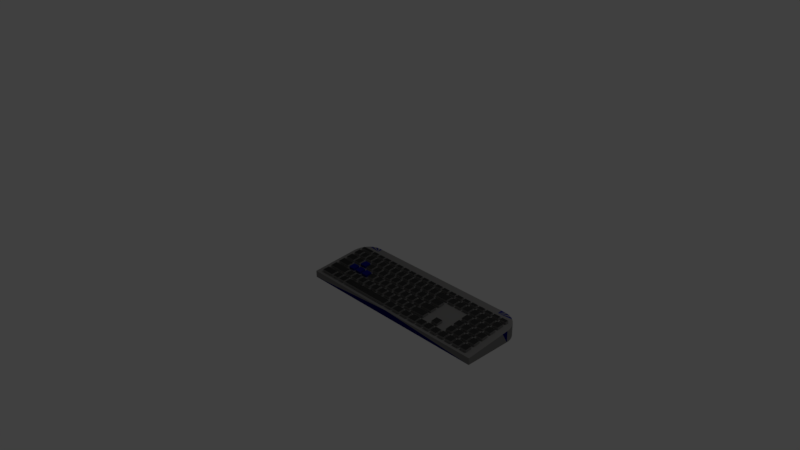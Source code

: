 # Source: keyboard.blend  (saved by Blender 2.79.0; exported with 4.5.12 LTS)
import bpy
from mathutils import Matrix  # noqa: F401  (used for matrix-valued properties, if any)

bpy.ops.wm.read_factory_settings(use_empty=True)
scene = bpy.context.scene
scene.name = 'Scene'

# ---- collections
col_collection_1 = bpy.data.collections.new('Collection 1'); scene.collection.children.link(col_collection_1)

# ---- materials (node trees are filled in below, after node groups)
mat_material_001 = bpy.data.materials.new('Material.001')
mat_material_001.alpha_threshold = 0.0
mat_material_001.use_transparent_shadow = False
mat_material_001.diffuse_color = (0.196, 0.1925, 0.1897, 1.0)
mat_material_001.specular_color = (0.0, 0.0, 0.0)
mat_material_001.roughness = 3.0
mat_material_001.specular_intensity = 0.0
mat_keys = bpy.data.materials.new('keys')
mat_keys.alpha_threshold = 0.0
mat_keys.use_transparent_shadow = False
mat_keys.diffuse_color = (0.03106, 0.03106, 0.03106, 1.0)
mat_keys.specular_color = (0.168, 0.168, 0.168)
mat_keys.roughness = 0.5
mat_material_002 = bpy.data.materials.new('Material.002')
mat_material_002.alpha_threshold = 0.0
mat_material_002.use_transparent_shadow = False
mat_material_002.diffuse_color = (0.005045, 0.007582, 0.16, 1.0)
mat_material_002.roughness = 0.5
mat_material_003 = bpy.data.materials.new('Material.003')
mat_material_003.alpha_threshold = 0.0
mat_material_003.use_transparent_shadow = False
mat_material_003.diffuse_color = (0.001164, 0.00181, 0.1193, 1.0)
mat_material_003.specular_color = (0.0, 0.0, 0.0)
mat_material_003.roughness = 0.5

# ---- material node trees

# ---- world
world_world = bpy.data.worlds.new('World'); scene.world = world_world
world_world.color = (0.05088, 0.05088, 0.05088)
world_world.use_sun_shadow = False
world_world.sun_shadow_jitter_overblur = 0.0
world_world.cycles.sampling_method = 'MANUAL'

# ---- cameras
cam_camera = bpy.data.cameras.new('Camera')
cam_camera.clip_end = 100.0
cam_camera.lens = 35.0
cam_camera.sensor_width = 32.0
cam_camera.sensor_height = 18.0
cam_camera.ortho_scale = 7.314
cam_camera.dof.focus_distance = 0.0
cam_camera.dof.aperture_fstop = 128.0

# ---- lights
light_lamp = bpy.data.lights.new('Lamp', 'POINT')
light_lamp.transmission_factor = 0.0
light_lamp.cutoff_distance = 30.0
light_lamp.energy = 100.0
light_lamp.shadow_buffer_clip_start = 1.001
light_lamp.shadow_soft_size = 0.1
light_lamp.shadow_maximum_resolution = 0.006
light_lamp.use_absolute_resolution = True

# ---- meshes
me_keyboard = bpy.data.meshes.new('keyboard')
me_keyboard.from_pydata([(180.3, 19.71, 110.5), (180.3, 18.45, 123.1), (195.6, 19.71, 110.5), (195.6, 18.45, 123.1), (180.3, 13.39, 122.6), (188.6, 13.39, 122.6), (195.6, 13.39, 122.6), (180.3, 14.66, 110.0), (188.6, 14.66, 110.0), (195.6, 14.66, 110.0), (199.4, 19.71, 110.5), (199.4, 18.45, 123.1), (214.6, 19.71, 110.5), (214.6, 18.45, 123.1), (214.6, 13.39, 122.6), (199.4, 13.39, 122.6), (199.4, 14.66, 110.0), (214.6, 14.66, 110.0), (252.7, 20.35, 53.09), (252.7, 19.08, 65.72), (271.1, 18.77, 68.88), (302.3, 14.66, 110.0), (302.3, 13.39, 122.6), (304.2, 12.7, 129.5), (351.8, 17.19, 84.68), (339.1, 17.19, 84.68), (337.2, 16.87, 87.84), (41.91, 20.98, 46.77), (40.01, 20.98, 46.77), (40.01, 20.66, 49.93), (74.93, 14.66, 110.0), (84.33, 15.29, 103.6), (73.28, 15.29, 103.6), (118.4, 15.29, 103.6), (105.7, 15.29, 103.6), (101.5, 14.66, 110.0), (188.6, 12.7, 129.5), (215.9, 15.29, 103.6), (215.9, 12.7, 129.5), (207.8, 16.55, 91.0), (215.9, 16.55, 91.0), (215.9, 16.87, 87.84), (207.8, 15.29, 103.6), (203.5, 15.29, 103.6), (190.8, 15.29, 103.6), (188.6, 16.87, 87.84), (190.8, 16.55, 91.0), (203.5, 16.55, 91.0), (173.7, 16.55, 91.0), (186.4, 16.55, 91.0), (186.4, 15.29, 103.6), (176.5, 14.66, 110.0), (152.4, 15.29, 103.6), (138.4, 14.66, 110.0), (139.7, 15.29, 103.6), (138.4, 16.87, 87.84), (139.7, 16.55, 91.0), (152.4, 16.55, 91.0), (169.4, 16.55, 91.0), (156.7, 16.55, 91.0), (156.7, 15.29, 103.6), (173.7, 15.29, 103.6), (169.4, 15.29, 103.6), (176.5, 13.39, 122.6), (122.7, 16.55, 91.0), (135.4, 16.55, 91.0), (101.5, 16.87, 87.84), (105.7, 16.55, 91.0), (118.4, 16.55, 91.0), (135.4, 15.29, 103.6), (122.7, 15.29, 103.6), (88.65, 15.29, 103.6), (88.65, 16.55, 91.0), (84.33, 16.55, 91.0), (74.93, 13.39, 122.6), (101.3, 16.55, 91.0), (101.3, 15.29, 103.6), (138.4, 12.7, 129.5), (138.4, 13.39, 122.6), (101.5, 12.7, 129.5), (101.5, 13.39, 122.6), (73.28, 12.7, 129.5), (233.7, 14.66, 110.0), (220.5, 15.29, 103.6), (218.4, 14.66, 110.0), (218.4, 13.39, 122.6), (233.7, 13.39, 122.6), (269.2, 14.66, 110.0), (269.2, 13.39, 122.6), (271.1, 12.7, 129.5), (256.5, 13.39, 122.6), (237.5, 13.39, 122.6), (252.7, 13.39, 122.6), (252.7, 14.66, 110.0), (252.7, 15.29, 103.6), (237.5, 14.66, 110.0), (224.3, 15.29, 103.6), (220.5, 16.55, 91.0), (224.3, 16.55, 91.0), (271.1, 16.87, 87.84), (252.7, 16.55, 91.0), (71.37, 12.7, 129.5), (73.28, 16.55, 91.0), (73.28, 16.87, 87.84), (71.63, 16.55, 91.0), (71.37, 16.87, 87.84), (71.63, 15.29, 103.6), (71.12, 14.66, 110.0), (71.12, 13.39, 122.6), (56.52, 12.7, 129.5), (67.31, 15.29, 103.6), (58.42, 14.66, 110.0), (56.52, 15.29, 103.6), (58.42, 13.39, 122.6), (40.01, 16.87, 87.84), (40.01, 16.55, 91.0), (56.52, 16.87, 87.84), (50.8, 16.55, 91.0), (54.61, 15.29, 103.6), (54.61, 14.66, 110.0), (54.61, 13.39, 122.6), (40.01, 12.7, 129.5), (41.91, 13.39, 122.6), (41.91, 14.66, 110.0), (40.01, 15.29, 103.6), (50.8, 15.29, 103.6), (54.61, 16.55, 91.0), (56.52, 16.55, 91.0), (67.31, 16.55, 91.0), (207.8, 17.19, 84.68), (195.1, 17.19, 84.68), (224.8, 17.19, 84.68), (215.9, 17.19, 84.68), (212.1, 17.19, 84.68), (212.1, 18.45, 72.04), (215.9, 18.45, 72.04), (215.9, 18.77, 68.88), (224.8, 18.45, 72.04), (252.7, 18.45, 72.04), (252.7, 17.19, 84.68), (228.6, 17.19, 84.68), (228.6, 18.45, 72.04), (207.8, 18.45, 72.04), (188.6, 18.77, 68.88), (195.1, 18.45, 72.04), (190.8, 18.45, 72.04), (190.8, 17.19, 84.68), (188.6, 17.19, 84.68), (178.1, 17.19, 84.68), (127.0, 18.45, 72.04), (138.4, 18.45, 72.04), (138.4, 18.77, 68.88), (139.7, 18.45, 72.04), (156.7, 18.45, 72.04), (156.7, 17.19, 84.68), (161.0, 17.19, 84.68), (178.1, 18.45, 72.04), (173.7, 18.45, 72.04), (173.7, 17.19, 84.68), (144.0, 17.19, 84.68), (161.0, 18.45, 72.04), (188.6, 18.45, 72.04), (122.7, 17.19, 84.68), (110.0, 17.19, 84.68), (144.0, 18.45, 72.04), (139.7, 17.19, 84.68), (138.4, 17.19, 84.68), (127.0, 17.19, 84.68), (92.96, 18.45, 72.04), (101.5, 18.45, 72.04), (101.5, 18.77, 68.88), (105.7, 18.45, 72.04), (88.65, 17.19, 84.68), (75.95, 17.19, 84.68), (122.7, 18.45, 72.04), (110.0, 18.45, 72.04), (105.7, 17.19, 84.68), (101.5, 17.19, 84.68), (92.96, 17.19, 84.68), (73.28, 18.77, 68.88), (75.95, 18.45, 72.04), (88.65, 18.45, 72.04), (71.37, 18.77, 68.88), (71.37, 18.45, 72.04), (71.63, 18.45, 72.04), (71.63, 17.19, 84.68), (71.37, 17.19, 84.68), (58.93, 17.19, 84.68), (56.52, 18.77, 68.88), (58.93, 18.45, 72.04), (134.6, 20.35, 53.09), (138.4, 20.35, 53.09), (138.4, 20.66, 49.93), (147.3, 20.35, 53.09), (163.8, 20.35, 53.09), (163.8, 19.08, 65.72), (167.6, 19.08, 65.72), (184.2, 20.35, 53.09), (180.3, 20.35, 53.09), (184.2, 19.08, 65.72), (180.3, 19.08, 65.72), (151.1, 19.08, 65.72), (188.6, 20.35, 53.09), (188.6, 20.66, 49.93), (167.6, 20.35, 53.09), (213.4, 19.08, 65.72), (213.4, 20.35, 53.09), (215.9, 20.66, 49.93), (200.7, 20.35, 53.09), (196.9, 20.35, 53.09), (200.7, 19.08, 65.72), (196.9, 19.08, 65.72), (188.6, 19.08, 65.72), (151.1, 20.35, 53.09), (147.3, 19.08, 65.72), (138.4, 19.08, 65.72), (134.6, 19.08, 65.72), (114.3, 19.08, 65.72), (101.6, 19.08, 65.72), (101.6, 20.35, 53.09), (101.5, 20.66, 49.93), (114.3, 20.35, 53.09), (130.8, 20.35, 53.09), (118.1, 20.35, 53.09), (118.1, 19.08, 65.72), (71.37, 19.08, 65.72), (68.58, 19.08, 65.72), (64.77, 19.08, 65.72), (56.52, 19.08, 65.72), (68.58, 20.35, 53.09), (64.77, 20.35, 53.09), (85.09, 19.08, 65.72), (73.28, 19.08, 65.72), (81.28, 19.08, 65.72), (81.28, 20.35, 53.09), (85.09, 20.35, 53.09), (97.79, 20.35, 53.09), (97.79, 19.08, 65.72), (73.28, 20.35, 53.09), (73.28, 20.66, 49.93), (71.37, 20.35, 53.09), (71.37, 20.66, 49.93), (56.52, 20.66, 49.93), (40.01, 20.35, 53.09), (48.26, 20.35, 53.09), (48.26, 19.08, 65.72), (52.07, 19.08, 65.72), (52.07, 20.35, 53.09), (56.52, 20.35, 53.09), (40.01, 18.77, 68.88), (40.01, 19.08, 65.72), (35.56, 19.08, 65.72), (0.0, 20.66, 49.93), (35.56, 20.35, 53.09), (0.0, 18.77, 68.88), (12.7, 19.08, 65.72), (31.75, 19.08, 65.72), (31.75, 20.35, 53.09), (12.7, 20.35, 53.09), (207.0, 20.98, 46.77), (194.3, 20.98, 46.77), (177.8, 22.24, 34.13), (188.6, 22.24, 34.13), (188.6, 22.56, 30.97), (190.5, 22.24, 34.13), (227.3, 20.98, 46.77), (227.3, 22.24, 34.13), (223.5, 22.24, 34.13), (271.1, 20.66, 49.93), (223.5, 20.98, 46.77), (215.9, 20.98, 46.77), (210.8, 20.98, 46.77), (210.8, 22.24, 34.13), (215.9, 22.24, 34.13), (215.9, 22.56, 30.97), (271.1, 22.56, 30.97), (252.7, 22.24, 34.13), (252.7, 20.98, 46.77), (256.5, 20.98, 46.77), (256.5, 22.24, 34.13), (269.2, 22.24, 34.13), (269.2, 20.98, 46.77), (207.0, 22.24, 34.13), (194.3, 22.24, 34.13), (190.5, 20.98, 46.77), (188.6, 20.98, 46.77), (177.8, 20.98, 46.77), (157.5, 22.24, 34.13), (157.5, 20.98, 46.77), (161.3, 20.98, 46.77), (138.4, 22.56, 30.97), (161.3, 22.24, 34.13), (174.0, 22.24, 34.13), (124.5, 20.98, 46.77), (111.8, 20.98, 46.77), (130.8, 19.08, 65.72), (128.3, 20.98, 46.77), (124.5, 22.24, 34.13), (101.5, 22.56, 30.97), (128.3, 22.24, 34.13), (138.4, 22.24, 34.13), (141.0, 22.24, 34.13), (144.8, 22.24, 34.13), (144.8, 20.98, 46.77), (141.0, 20.98, 46.77), (138.4, 20.98, 46.77), (95.25, 22.24, 34.13), (101.5, 22.24, 34.13), (108.0, 22.24, 34.13), (91.44, 20.98, 46.77), (78.74, 20.98, 46.77), (111.8, 22.24, 34.13), (108.0, 20.98, 46.77), (101.5, 20.98, 46.77), (95.25, 20.98, 46.77), (73.28, 22.56, 30.97), (73.28, 22.24, 34.13), (74.93, 22.24, 34.13), (91.44, 22.24, 34.13), (78.74, 22.24, 34.13), (74.93, 20.98, 46.77), (73.28, 20.98, 46.77), (71.37, 20.98, 46.77), (62.23, 20.98, 46.77), (71.37, 22.24, 34.13), (71.37, 22.56, 30.97), (62.23, 22.24, 34.13), (29.21, 22.24, 34.13), (40.01, 22.24, 34.13), (40.01, 22.56, 30.97), (41.91, 22.24, 34.13), (56.52, 22.56, 30.97), (58.42, 22.24, 34.13), (58.42, 20.98, 46.77), (56.52, 20.98, 46.77), (45.72, 20.98, 46.77), (45.72, 22.24, 34.13), (56.52, 22.24, 34.13), (29.21, 20.98, 46.77), (25.4, 22.24, 34.13), (25.4, 20.98, 46.77), (12.7, 20.98, 46.77), (0.0, 21.84, 38.1), (12.7, 22.24, 34.13), (0.8133, 22.56, 30.97), (0.4378, 22.4, 32.54), (240.0, 22.87, 27.81), (240.0, 23.5, 21.5), (236.2, 23.5, 21.5), (219.7, 22.87, 27.81), (223.5, 22.87, 27.81), (219.7, 23.5, 21.5), (223.5, 23.5, 21.5), (215.9, 24.45, 12.02), (271.1, 24.45, 12.02), (252.7, 23.5, 21.5), (269.2, 22.87, 27.81), (256.5, 22.87, 27.81), (269.2, 23.5, 21.5), (256.5, 23.5, 21.5), (252.7, 22.87, 27.81), (236.2, 22.87, 27.81), (215.9, 22.87, 27.81), (207.0, 22.87, 27.81), (188.6, 24.45, 12.02), (207.0, 23.5, 21.5), (215.9, 23.5, 21.5), (203.2, 22.87, 27.81), (203.2, 23.5, 21.5), (190.5, 22.87, 27.81), (190.5, 23.5, 21.5), (104.1, 22.87, 27.81), (108.0, 22.87, 27.81), (104.1, 23.5, 21.5), (108.0, 23.5, 21.5), (120.7, 23.5, 21.5), (138.4, 24.45, 12.02), (101.5, 24.45, 12.02), (137.2, 22.87, 27.81), (124.5, 22.87, 27.81), (137.2, 23.5, 21.5), (124.5, 23.5, 21.5), (120.7, 22.87, 27.81), (101.5, 22.87, 27.81), (91.44, 22.87, 27.81), (87.63, 22.87, 27.81), (74.93, 22.87, 27.81), (91.44, 23.5, 21.5), (87.63, 23.5, 21.5), (74.93, 23.5, 21.5), (73.28, 24.45, 12.02), (101.5, 23.5, 21.5), (12.7, 15.29, 103.6), (12.7, 16.55, 91.0), (0.0, 16.87, 87.84), (38.1, 13.39, 122.6), (0.0, 12.7, 129.5), (12.7, 13.39, 122.6), (12.7, 14.66, 110.0), (38.1, 14.66, 110.0), (38.1, 22.87, 27.81), (12.7, 22.87, 27.81), (1.74, 22.94, 27.11), (19.42, 25.01, 6.416), (14.66, 24.72, 9.331), (40.01, 24.45, 12.02), (11.51, 24.45, 12.02), (38.1, 23.5, 21.5), (10.42, 24.36, 12.96), (12.7, 23.5, 21.5), (6.791, 23.93, 17.2), (3.876, 23.46, 21.96), (35.56, 25.4, 2.54), (30.0, 25.36, 2.978), (24.57, 25.23, 4.28), (366.3, 24.72, 9.331), (361.6, 25.01, 6.416), (337.2, 24.45, 12.02), (356.4, 25.23, 4.28), (351.0, 25.36, 2.978), (351.8, 22.87, 27.81), (339.1, 22.87, 27.81), (337.2, 22.56, 30.97), (339.1, 23.5, 21.5), (369.5, 24.45, 12.02), (351.8, 23.5, 21.5), (380.2, 22.56, 30.97), (368.3, 22.87, 27.81), (355.6, 22.87, 27.81), (370.6, 24.36, 12.96), (355.6, 23.5, 21.5), (374.2, 23.93, 17.2), (368.3, 23.5, 21.5), (377.1, 23.46, 21.96), (379.3, 22.94, 27.11), (339.1, 22.24, 34.13), (339.1, 20.98, 46.77), (337.2, 20.66, 49.93), (351.8, 20.98, 46.77), (351.8, 22.24, 34.13), (381.0, 21.84, 38.1), (368.3, 22.24, 34.13), (381.0, 20.66, 49.93), (368.3, 20.98, 46.77), (355.6, 20.98, 46.77), (339.1, 15.29, 103.6), (339.1, 16.55, 91.0), (355.6, 15.29, 103.6), (339.1, 14.66, 110.0), (351.8, 14.66, 110.0), (368.3, 14.66, 110.0), (368.3, 13.39, 122.6), (381.0, 12.7, 129.5), (368.3, 15.29, 103.6), (355.6, 14.66, 110.0), (355.6, 13.39, 122.6), (351.8, 13.39, 122.6), (337.2, 12.7, 129.5), (339.1, 13.39, 122.6), (355.6, 18.45, 72.04), (368.3, 18.45, 72.04), (381.0, 18.77, 68.88), (337.2, 18.77, 68.88), (339.1, 18.45, 72.04), (351.8, 18.45, 72.04), (381.0, 16.87, 87.84), (368.3, 17.19, 84.68), (355.6, 17.19, 84.68), (339.1, 20.35, 53.09), (339.1, 19.08, 65.72), (351.8, 19.08, 65.72), (380.6, 22.4, 32.54), (355.6, 22.24, 34.13), (351.8, 20.35, 53.09), (351.8, 16.55, 91.0), (355.6, 19.08, 65.72), (355.6, 20.35, 53.09), (368.3, 20.35, 53.09), (368.3, 19.08, 65.72), (320.7, 12.7, 129.5), (322.6, 13.39, 122.6), (322.6, 14.66, 110.0), (322.6, 15.29, 103.6), (322.6, 16.55, 91.0), (320.7, 16.87, 87.84), (335.3, 13.39, 122.6), (335.3, 14.66, 110.0), (335.3, 16.55, 91.0), (335.3, 15.29, 103.6), (335.3, 17.19, 84.68), (335.3, 18.45, 72.04), (322.6, 18.45, 72.04), (320.7, 18.77, 68.88), (322.6, 17.19, 84.68), (335.3, 19.08, 65.72), (335.3, 20.35, 53.09), (322.6, 20.35, 53.09), (320.7, 20.66, 49.93), (322.6, 19.08, 65.72), (322.6, 22.24, 34.13), (320.7, 22.56, 30.97), (322.6, 20.98, 46.77), (335.3, 20.98, 46.77), (335.3, 22.24, 34.13), (322.6, 22.87, 27.81), (322.6, 23.5, 21.5), (335.3, 22.87, 27.81), (335.3, 23.5, 21.5), (320.7, 24.45, 12.02), (306.1, 13.39, 122.6), (306.1, 14.66, 110.0), (306.1, 15.29, 103.6), (306.1, 16.55, 91.0), (304.2, 16.87, 87.84), (318.8, 13.39, 122.6), (318.8, 14.66, 110.0), (318.8, 16.55, 91.0), (318.8, 15.29, 103.6), (306.1, 17.19, 84.68), (306.1, 18.45, 72.04), (304.2, 18.77, 68.88), (318.8, 18.45, 72.04), (318.8, 17.19, 84.68), (306.1, 19.08, 65.72), (306.1, 20.35, 53.09), (304.2, 20.66, 49.93), (318.8, 20.35, 53.09), (318.8, 19.08, 65.72), (306.1, 22.24, 34.13), (304.2, 22.56, 30.97), (306.1, 20.98, 46.77), (318.8, 20.98, 46.77), (318.8, 22.24, 34.13), (306.1, 22.87, 27.81), (306.1, 23.5, 21.5), (287.7, 12.7, 129.5), (289.6, 13.39, 122.6), (289.6, 14.66, 110.0), (287.7, 16.87, 87.84), (351.8, 15.29, 103.6), (355.6, 16.55, 91.0), (368.3, 16.55, 91.0), (289.6, 22.24, 34.13), (287.7, 22.56, 30.97), (289.6, 20.98, 46.77), (287.7, 20.66, 49.93), (302.3, 20.98, 46.77), (302.3, 22.24, 34.13), (302.3, 22.87, 27.81), (289.6, 22.87, 27.81), (289.6, 23.5, 21.5), (302.3, 23.5, 21.5), (304.2, 24.45, 12.02), (287.7, 24.45, 12.02), (318.8, 22.87, 27.81), (318.8, 23.5, 21.5), (285.8, 16.55, 91.0), (273.0, 16.55, 91.0), (273.0, 15.29, 103.6), (256.5, 14.66, 110.0), (273.0, 14.66, 110.0), (285.8, 15.29, 103.6), (285.8, 14.66, 110.0), (285.8, 13.39, 122.6), (273.0, 13.39, 122.6), (287.7, 18.77, 68.88), (273.0, 22.24, 34.13), (273.0, 20.98, 46.77), (285.8, 20.98, 46.77), (285.8, 22.24, 34.13), (273.0, 22.87, 27.81), (273.0, 23.5, 21.5), (285.8, 22.87, 27.81), (285.8, 23.5, 21.5), (229.9, 19.08, 65.72), (233.7, 19.08, 65.72), (229.9, 20.35, 53.09), (233.7, 20.35, 53.09), (217.2, 19.08, 65.72), (217.2, 20.35, 53.09), (174.0, 23.5, 21.5), (186.7, 23.5, 21.5), (186.7, 22.87, 27.81), (174.0, 22.87, 27.81), (153.7, 22.87, 27.81), (141.0, 22.87, 27.81), (141.0, 23.5, 21.5), (153.7, 23.5, 21.5), (157.5, 22.87, 27.81), (170.2, 22.87, 27.81), (170.2, 23.5, 21.5), (157.5, 23.5, 21.5), (174.0, 20.98, 46.77), (71.37, 24.45, 12.02), (58.42, 22.87, 27.81), (58.42, 23.5, 21.5), (71.12, 22.87, 27.81), (71.12, 23.5, 21.5), (56.52, 24.45, 12.02), (54.61, 18.45, 72.04), (41.91, 18.45, 72.04), (41.91, 17.19, 84.68), (54.61, 17.19, 84.68), (41.91, 22.87, 27.81), (41.91, 23.5, 21.5), (54.61, 22.87, 27.81), (54.61, 23.5, 21.5), (345.4, 25.4, 2.54), (337.2, 25.4, 2.54), (320.7, 25.4, 2.54), (304.2, 25.4, 2.54), (287.7, 25.4, 2.54), (271.1, 25.4, 2.54), (215.9, 25.4, 2.54), (188.6, 25.4, 2.54), (138.4, 25.4, 2.54), (101.5, 25.4, 2.54), (73.28, 25.4, 2.54), (71.37, 25.4, 2.54), (56.52, 25.4, 2.54), (40.01, 25.4, 2.54), (38.1, 17.19, 84.68), (12.7, 17.19, 84.68), (38.1, 18.45, 72.04), (12.7, 18.45, 72.04), (220.5, 20.35, 104.1), (220.5, 21.61, 91.5), (207.8, 20.35, 104.1), (207.8, 21.61, 91.5), (203.5, 20.35, 104.1), (203.5, 21.61, 91.5), (190.8, 20.35, 104.1), (190.8, 21.61, 91.5), (186.4, 20.35, 104.1), (186.4, 21.61, 91.5), (173.7, 20.35, 104.1), (173.7, 21.61, 91.5), (169.4, 20.35, 104.1), (169.4, 21.61, 91.5), (156.7, 20.35, 104.1), (156.7, 21.61, 91.5), (152.4, 20.35, 104.1), (152.4, 21.61, 91.5), (139.7, 20.35, 104.1), (139.7, 21.61, 91.5), (135.4, 20.35, 104.1), (135.4, 21.61, 91.5), (122.7, 20.35, 104.1), (122.7, 21.61, 91.5), (118.4, 20.35, 104.1), (118.4, 21.61, 91.5), (105.7, 20.35, 104.1), (105.7, 21.61, 91.5), (101.3, 20.35, 104.1), (101.3, 21.61, 91.5), (88.65, 20.35, 104.1), (88.65, 21.61, 91.5), (224.8, 22.24, 85.19), (224.8, 23.5, 72.55), (212.1, 22.24, 85.19), (212.1, 23.5, 72.55), (207.8, 22.24, 85.19), (207.8, 23.5, 72.55), (195.1, 22.24, 85.19), (195.1, 23.5, 72.55), (190.8, 22.24, 85.19), (190.8, 23.5, 72.55), (178.1, 22.24, 85.19), (178.1, 23.5, 72.55), (173.7, 22.24, 85.19), (173.7, 23.5, 72.55), (161.0, 22.24, 85.19), (161.0, 23.5, 72.55), (156.7, 22.24, 85.19), (156.7, 23.5, 72.55), (144.0, 22.24, 85.19), (144.0, 23.5, 72.55), (139.7, 22.24, 85.19), (139.7, 23.5, 72.55), (127.0, 22.24, 85.19), (127.0, 23.5, 72.55), (122.7, 22.24, 85.19), (122.7, 23.5, 72.55), (110.0, 22.24, 85.19), (110.0, 23.5, 72.55), (105.7, 22.24, 85.19), (105.7, 23.5, 72.55), (92.96, 22.24, 85.19), (92.96, 23.5, 72.55), (88.65, 22.24, 85.19), (88.65, 23.5, 72.55), (75.95, 22.24, 85.19), (75.95, 23.5, 72.55), (229.9, 24.14, 66.23), (229.9, 25.4, 53.59), (217.2, 24.14, 66.23), (217.2, 25.4, 53.59), (213.4, 24.14, 66.23), (213.4, 25.4, 53.59), (200.7, 24.14, 66.23), (200.7, 25.4, 53.59), (196.9, 24.14, 66.23), (196.9, 25.4, 53.59), (184.2, 24.14, 66.23), (184.2, 25.4, 53.59), (180.3, 24.14, 66.23), (180.3, 25.4, 53.59), (167.6, 24.14, 66.23), (167.6, 25.4, 53.59), (163.8, 24.14, 66.23), (163.8, 25.4, 53.59), (151.1, 24.14, 66.23), (151.1, 25.4, 53.59), (147.3, 24.14, 66.23), (147.3, 25.4, 53.59), (134.6, 24.14, 66.23), (134.6, 25.4, 53.59), (130.8, 24.14, 66.23), (130.8, 25.4, 53.59), (118.1, 24.14, 66.23), (118.1, 25.4, 53.59), (114.3, 24.14, 66.23), (114.3, 25.4, 53.59), (101.6, 24.14, 66.23), (101.6, 25.4, 53.59), (97.79, 24.14, 66.23), (97.79, 25.4, 53.59), (85.09, 24.14, 66.23), (85.09, 25.4, 53.59), (81.28, 24.14, 66.23), (81.28, 25.4, 53.59), (68.58, 24.14, 66.23), (68.58, 25.4, 53.59), (318.8, 18.45, 123.1), (318.8, 19.71, 110.5), (306.1, 18.45, 123.1), (306.1, 19.71, 110.5), (335.3, 18.45, 123.1), (335.3, 19.71, 110.5), (322.6, 18.45, 123.1), (322.6, 19.71, 110.5), (351.8, 18.45, 123.1), (351.8, 19.71, 110.5), (339.1, 18.45, 123.1), (339.1, 19.71, 110.5), (368.3, 18.45, 123.1), (368.3, 19.71, 110.5), (355.6, 18.45, 123.1), (355.6, 19.71, 110.5), (318.8, 20.35, 104.1), (318.8, 21.61, 91.5), (306.1, 20.35, 104.1), (306.1, 21.61, 91.5), (335.3, 20.35, 104.1), (335.3, 21.61, 91.5), (322.6, 20.35, 104.1), (322.6, 21.61, 91.5), (351.8, 20.35, 104.1), (351.8, 21.61, 91.5), (339.1, 20.35, 104.1), (339.1, 21.61, 91.5), (368.3, 20.35, 104.1), (368.3, 21.61, 91.5), (355.6, 20.35, 104.1), (355.6, 21.61, 91.5), (318.8, 22.24, 85.19), (318.8, 23.5, 72.55), (306.1, 22.24, 85.19), (306.1, 23.5, 72.55), (335.3, 22.24, 85.19), (335.3, 23.5, 72.55), (322.6, 22.24, 85.19), (322.6, 23.5, 72.55), (351.8, 22.24, 85.19), (351.8, 23.5, 72.55), (339.1, 22.24, 85.19), (339.1, 23.5, 72.55), (368.3, 22.24, 85.19), (368.3, 23.5, 72.55), (355.6, 22.24, 85.19), (355.6, 23.5, 72.55), (318.8, 24.14, 66.23), (318.8, 25.4, 53.59), (306.1, 24.14, 66.23), (306.1, 25.4, 53.59), (335.3, 24.14, 66.23), (335.3, 25.4, 53.59), (322.6, 24.14, 66.23), (322.6, 25.4, 53.59), (223.5, 26.03, 47.27), (223.5, 27.3, 34.64), (210.8, 26.03, 47.27), (210.8, 27.3, 34.64), (207.0, 26.03, 47.27), (207.0, 27.3, 34.64), (194.3, 26.03, 47.27), (194.3, 27.3, 34.64), (190.5, 26.03, 47.27), (190.5, 27.3, 34.64), (177.8, 26.03, 47.27), (177.8, 27.3, 34.64), (174.0, 26.03, 47.27), (174.0, 27.3, 34.64), (161.3, 26.03, 47.27), (161.3, 27.3, 34.64), (157.5, 26.03, 47.27), (157.5, 27.3, 34.64), (144.8, 26.03, 47.27), (144.8, 27.3, 34.64), (141.0, 26.03, 47.27), (141.0, 27.3, 34.64), (128.3, 26.03, 47.27), (128.3, 27.3, 34.64), (124.5, 26.03, 47.27), (124.5, 27.3, 34.64), (111.8, 26.03, 47.27), (111.8, 27.3, 34.64), (108.0, 26.03, 47.27), (108.0, 27.3, 34.64), (95.25, 26.03, 47.27), (95.25, 27.3, 34.64), (91.44, 26.03, 47.27), (91.44, 27.3, 34.64), (78.74, 26.03, 47.27), (78.74, 27.3, 34.64), (74.93, 26.03, 47.27), (74.93, 27.3, 34.64), (62.23, 26.03, 47.27), (62.23, 27.3, 34.64), (381.0, 0.0, 38.1), (381.0, 0.0, 129.5), (0.0, 0.0, 129.5), (0.0, 0.0, 38.1), (380.6, 0.0, 32.54), (379.3, 0.0, 27.11), (377.1, 0.0, 21.96), (374.2, 0.0, 17.2), (370.6, 0.0, 12.96), (366.3, 0.0, 9.331), (361.6, 0.0, 6.416), (356.4, 0.0, 4.28), (351.0, 0.0, 2.978), (345.4, 0.0, 2.54), (35.56, 0.0, 2.54), (30.0, 0.0, 2.978), (24.57, 0.0, 4.28), (19.42, 0.0, 6.416), (14.66, 0.0, 9.331), (10.42, 0.0, 12.96), (6.791, 0.0, 17.2), (3.876, 0.0, 21.96), (1.74, 0.0, 27.11), (0.4378, 0.0, 32.54), (183.6, 6.109, 2.54), (182.6, 7.366, 2.54), (181.8, 8.777, 2.54), (195.5, 4.589, 2.54), (196.8, 5.55, 2.54), (194.1, 3.862, 2.54), (197.9, 6.716, 2.54), (198.8, 8.055, 2.54), (199.5, 9.527, 2.54), (190.9, 22.22, 2.54), (189.3, 22.15, 2.54), (183.6, 19.29, 2.54), (182.6, 18.03, 2.54), (181.8, 16.62, 2.54), (181.3, 15.1, 2.54), (184.8, 5.042, 2.54), (186.2, 4.195, 2.54), (187.7, 3.593, 2.54), (189.3, 3.252, 2.54), (190.9, 3.184, 2.54), (192.5, 3.389, 2.54), (199.9, 11.09, 2.54), (200.0, 12.7, 2.54), (199.9, 14.31, 2.54), (198.8, 17.35, 2.54), (197.9, 18.68, 2.54), (196.8, 19.85, 2.54), (195.5, 20.81, 2.54), (194.1, 21.54, 2.54), (192.5, 22.01, 2.54), (187.7, 21.81, 2.54), (186.2, 21.21, 2.54), (184.8, 20.36, 2.54), (181.0, 13.51, 2.54), (181.0, 11.89, 2.54), (181.3, 10.3, 2.54), (199.5, 15.87, 2.54), (12.7, 26.03, 47.27), (12.7, 27.3, 34.64), (25.4, 26.03, 47.27), (25.4, 27.3, 34.64), (12.7, 24.14, 66.23), (12.7, 25.4, 53.59), (31.75, 24.14, 66.23), (31.75, 25.4, 53.59), (12.7, 22.24, 85.19), (12.7, 23.5, 72.55), (38.1, 22.24, 85.19), (38.1, 23.5, 72.55), (12.7, 20.35, 104.1), (12.7, 21.61, 91.5), (50.8, 20.35, 104.1), (50.8, 21.61, 91.5), (12.7, 18.45, 123.1), (12.7, 19.71, 110.5), (38.1, 18.45, 123.1), (38.1, 19.71, 110.5), (12.7, 27.93, 28.32), (12.7, 28.56, 22.0), (38.1, 27.93, 28.32), (38.1, 28.56, 22.0), (41.91, 27.93, 28.32), (41.91, 28.56, 22.0), (54.61, 27.93, 28.32), (54.61, 28.56, 22.0), (58.42, 27.93, 28.32), (58.42, 28.56, 22.0), (71.12, 27.93, 28.32), (71.12, 28.56, 22.0), (74.93, 27.93, 28.32), (74.93, 28.56, 22.0), (87.63, 27.93, 28.32), (87.63, 28.56, 22.0), (91.44, 27.93, 28.32), (91.44, 28.56, 22.0), (104.1, 27.93, 28.32), (104.1, 28.56, 22.0), (108.0, 27.93, 28.32), (108.0, 28.56, 22.0), (120.7, 27.93, 28.32), (120.7, 28.56, 22.0), (124.5, 27.93, 28.32), (124.5, 28.56, 22.0), (137.2, 27.93, 28.32), (137.2, 28.56, 22.0), (141.0, 27.93, 28.32), (141.0, 28.56, 22.0), (153.7, 27.93, 28.32), (153.7, 28.56, 22.0), (157.5, 27.93, 28.32), (157.5, 28.56, 22.0), (170.2, 27.93, 28.32), (170.2, 28.56, 22.0), (174.0, 27.93, 28.32), (174.0, 28.56, 22.0), (186.7, 27.93, 28.32), (186.7, 28.56, 22.0), (190.5, 27.93, 28.32), (190.5, 28.56, 22.0), (203.2, 27.93, 28.32), (203.2, 28.56, 22.0), (207.0, 27.93, 28.32), (207.0, 28.56, 22.0), (219.7, 27.93, 28.32), (219.7, 28.56, 22.0), (223.5, 27.93, 28.32), (223.5, 28.56, 22.0), (236.2, 27.93, 28.32), (236.2, 28.56, 22.0), (240.0, 27.93, 28.32), (240.0, 28.56, 22.0), (252.7, 27.93, 28.32), (252.7, 28.56, 22.0), (256.5, 27.93, 28.32), (256.5, 28.56, 22.0), (269.2, 27.93, 28.32), (269.2, 28.56, 22.0), (273.0, 27.93, 28.32), (273.0, 28.56, 22.0), (285.8, 27.93, 28.32), (285.8, 28.56, 22.0), (289.6, 27.93, 28.32), (289.6, 28.56, 22.0), (302.3, 27.93, 28.32), (302.3, 28.56, 22.0), (306.1, 27.93, 28.32), (306.1, 28.56, 22.0), (318.8, 27.93, 28.32), (318.8, 28.56, 22.0), (322.6, 27.93, 28.32), (322.6, 28.56, 22.0), (335.3, 27.93, 28.32), (335.3, 28.56, 22.0), (339.1, 27.93, 28.32), (339.1, 28.56, 22.0), (351.8, 27.93, 28.32), (351.8, 28.56, 22.0), (355.6, 27.93, 28.32), (355.6, 28.56, 22.0), (368.3, 27.93, 28.32), (368.3, 28.56, 22.0), (29.21, 26.03, 47.27), (29.21, 27.3, 34.64), (41.91, 26.03, 47.27), (41.91, 27.3, 34.64), (45.72, 26.03, 47.27), (45.72, 27.3, 34.64), (58.42, 26.03, 47.27), (58.42, 27.3, 34.64), (227.3, 26.03, 47.27), (227.3, 27.3, 34.64), (252.7, 26.03, 47.27), (252.7, 27.3, 34.64), (269.2, 26.03, 47.27), (256.5, 26.03, 47.27), (269.2, 27.3, 34.64), (256.5, 27.3, 34.64), (285.8, 26.03, 47.27), (273.0, 26.03, 47.27), (285.8, 27.3, 34.64), (273.0, 27.3, 34.64), (302.3, 26.03, 47.27), (289.6, 26.03, 47.27), (302.3, 27.3, 34.64), (289.6, 27.3, 34.64), (318.8, 26.03, 47.27), (306.1, 26.03, 47.27), (318.8, 27.3, 34.64), (306.1, 27.3, 34.64), (335.3, 26.03, 47.27), (322.6, 26.03, 47.27), (335.3, 27.3, 34.64), (322.6, 27.3, 34.64), (351.8, 26.03, 47.27), (339.1, 26.03, 47.27), (351.8, 27.3, 34.64), (339.1, 27.3, 34.64), (368.3, 26.03, 47.27), (355.6, 26.03, 47.27), (368.3, 27.3, 34.64), (355.6, 27.3, 34.64), (355.6, 24.14, 66.23), (355.6, 25.4, 53.59), (368.3, 24.14, 66.23), (368.3, 25.4, 53.59), (339.1, 24.14, 66.23), (339.1, 25.4, 53.59), (351.8, 24.14, 66.23), (351.8, 25.4, 53.59), (273.0, 20.35, 104.1), (273.0, 21.61, 91.5), (285.8, 20.35, 104.1), (285.8, 21.61, 91.5), (289.6, 18.45, 123.1), (289.6, 19.71, 110.5), (302.3, 18.45, 123.1), (302.3, 19.71, 110.5), (273.0, 18.45, 123.1), (273.0, 19.71, 110.5), (285.8, 18.45, 123.1), (285.8, 19.71, 110.5), (256.5, 18.45, 123.1), (256.5, 19.71, 110.5), (269.2, 18.45, 123.1), (269.2, 19.71, 110.5), (181.0, 12.7, 0.0), (181.0, 11.89, 0.0), (181.3, 10.3, 0.0), (181.8, 8.777, 0.0), (182.6, 7.366, 0.0), (183.6, 6.109, 0.0), (184.8, 5.042, 0.0), (186.2, 4.195, 0.0), (187.7, 3.593, 0.0), (189.3, 3.252, 0.0), (190.9, 3.184, 0.0), (192.5, 3.389, 0.0), (194.1, 3.862, 0.0), (195.5, 4.589, 0.0), (196.8, 5.55, 0.0), (197.9, 6.716, 0.0), (198.8, 8.055, 0.0), (199.5, 9.527, 0.0), (199.9, 11.09, 0.0), (200.0, 12.7, 0.0), (199.9, 14.31, 0.0), (199.5, 15.87, 0.0), (198.8, 17.35, 0.0), (197.9, 18.68, 0.0), (196.8, 19.85, 0.0), (195.5, 20.81, 0.0), (194.1, 21.54, 0.0), (192.5, 22.01, 0.0), (190.9, 22.22, 0.0), (189.3, 22.15, 0.0), (187.7, 21.81, 0.0), (186.2, 21.21, 0.0), (184.8, 20.36, 0.0), (183.6, 19.29, 0.0), (182.6, 18.03, 0.0), (181.8, 16.62, 0.0), (181.3, 15.1, 0.0), (181.0, 13.51, 0.0), (190.5, 12.7, 0.0), (35.56, 24.14, 66.23), (35.56, 25.4, 53.59), (48.26, 24.14, 66.23), (48.26, 25.4, 53.59), (52.07, 24.14, 66.23), (52.07, 25.4, 53.59), (64.77, 24.14, 66.23), (64.77, 25.4, 53.59), (233.7, 24.14, 66.23), (233.7, 25.4, 53.59), (252.7, 24.14, 66.23), (252.7, 25.4, 53.59), (41.91, 22.24, 85.19), (41.91, 23.5, 72.55), (54.61, 22.24, 85.19), (54.61, 23.5, 72.55), (58.93, 22.24, 85.19), (58.93, 23.5, 72.55), (71.63, 22.24, 85.19), (71.63, 23.5, 72.55), (228.6, 22.24, 85.19), (228.6, 23.5, 72.55), (252.7, 22.24, 85.19), (252.7, 23.5, 72.55), (54.61, 20.35, 104.1), (54.61, 21.61, 91.5), (67.31, 20.35, 104.1), (67.31, 21.61, 91.5), (71.63, 20.35, 104.1), (71.63, 21.61, 91.5), (84.33, 20.35, 104.1), (84.33, 21.61, 91.5), (224.3, 20.35, 104.1), (224.3, 21.61, 91.5), (252.7, 20.35, 104.1), (252.7, 21.61, 91.5), (41.91, 18.45, 123.1), (41.91, 19.71, 110.5), (54.61, 18.45, 123.1), (54.61, 19.71, 110.5), (58.42, 18.45, 123.1), (58.42, 19.71, 110.5), (71.12, 18.45, 123.1), (71.12, 19.71, 110.5), (74.93, 18.45, 123.1), (176.5, 18.45, 123.1), (176.5, 19.71, 110.5), (74.93, 19.71, 110.5), (252.7, 19.71, 110.5), (252.7, 18.45, 123.1), (237.5, 19.71, 110.5), (237.5, 18.45, 123.1), (233.7, 19.71, 110.5), (233.7, 18.45, 123.1), (218.4, 19.71, 110.5), (218.4, 18.45, 123.1)], [], [(0, 1, 2), (2, 1, 3), (1, 4, 3), (3, 4, 5), (3, 5, 6), (1, 0, 4), (4, 0, 7), (7, 0, 8), (8, 0, 2), (8, 2, 9), (2, 3, 9), (9, 3, 6), (10, 11, 12), (12, 11, 13), (13, 11, 14), (14, 11, 15), (11, 10, 15), (15, 10, 16), (10, 12, 16), (16, 12, 17), (12, 13, 17), (17, 13, 14), (18, 19, 20), (21, 22, 23), (24, 25, 26), (27, 28, 29), (30, 31, 32), (33, 34, 35), (6, 5, 36), (37, 14, 38), (38, 14, 15), (39, 40, 41), (42, 16, 37), (37, 16, 17), (37, 17, 14), (9, 43, 8), (8, 43, 44), (8, 44, 45), (45, 44, 46), (45, 46, 47), (48, 49, 45), (45, 49, 8), (8, 49, 50), (8, 50, 7), (51, 52, 53), (53, 52, 54), (53, 54, 55), (55, 54, 56), (55, 56, 57), (58, 55, 59), (59, 55, 57), (59, 57, 60), (45, 55, 48), (48, 55, 58), (48, 58, 61), (61, 58, 62), (61, 62, 51), (51, 62, 60), (51, 60, 52), (52, 60, 57), (63, 4, 51), (51, 4, 7), (51, 7, 61), (61, 7, 50), (64, 65, 55), (66, 67, 68), (55, 65, 53), (53, 65, 69), (53, 69, 70), (71, 72, 73), (30, 32, 74), (73, 72, 66), (66, 72, 75), (66, 75, 76), (73, 31, 71), (71, 31, 30), (71, 30, 76), (76, 30, 35), (76, 35, 66), (66, 35, 34), (66, 34, 67), (5, 4, 36), (36, 4, 63), (36, 63, 77), (77, 63, 78), (77, 78, 79), (79, 78, 80), (79, 80, 81), (82, 83, 84), (84, 83, 37), (84, 37, 85), (85, 37, 38), (85, 38, 86), (87, 88, 89), (89, 88, 90), (91, 89, 92), (92, 89, 90), (92, 90, 93), (93, 90, 94), (93, 94, 95), (95, 94, 96), (38, 89, 86), (86, 89, 91), (86, 91, 82), (82, 91, 95), (82, 95, 83), (83, 95, 96), (83, 96, 97), (97, 96, 98), (97, 98, 99), (99, 98, 100), (99, 100, 94), (80, 74, 81), (81, 74, 32), (81, 32, 101), (102, 103, 104), (104, 103, 105), (104, 105, 106), (107, 108, 101), (101, 108, 109), (32, 106, 101), (101, 106, 105), (101, 105, 107), (107, 105, 110), (107, 110, 111), (111, 110, 112), (111, 112, 113), (114, 115, 116), (116, 115, 117), (112, 118, 119), (109, 120, 121), (121, 120, 122), (122, 123, 124), (108, 113, 109), (109, 113, 112), (109, 112, 120), (120, 112, 119), (124, 123, 125), (123, 119, 125), (125, 119, 118), (125, 118, 117), (117, 118, 126), (117, 126, 116), (116, 126, 127), (116, 127, 105), (105, 127, 128), (105, 128, 110), (129, 130, 45), (131, 132, 41), (41, 132, 133), (134, 135, 136), (136, 135, 137), (136, 137, 20), (138, 139, 99), (99, 139, 140), (40, 97, 41), (41, 97, 99), (41, 99, 131), (131, 99, 140), (131, 140, 137), (137, 140, 141), (137, 141, 20), (142, 143, 144), (144, 143, 145), (144, 145, 130), (130, 145, 146), (130, 146, 45), (45, 146, 147), (45, 147, 148), (149, 150, 151), (151, 150, 152), (153, 154, 155), (156, 157, 148), (148, 157, 158), (148, 158, 45), (45, 158, 155), (45, 155, 55), (55, 155, 154), (55, 154, 159), (160, 157, 151), (151, 157, 156), (151, 156, 143), (143, 156, 161), (143, 161, 145), (162, 163, 66), (155, 160, 153), (153, 160, 151), (153, 151, 164), (164, 151, 152), (164, 152, 159), (159, 152, 165), (159, 165, 55), (55, 165, 166), (55, 166, 167), (168, 169, 170), (170, 169, 171), (172, 173, 103), (174, 170, 175), (175, 170, 171), (175, 171, 163), (163, 171, 176), (163, 176, 66), (66, 176, 177), (66, 177, 178), (103, 173, 179), (179, 173, 180), (179, 180, 181), (182, 183, 179), (179, 183, 184), (179, 184, 103), (103, 184, 185), (103, 185, 105), (105, 185, 186), (105, 186, 116), (116, 186, 187), (116, 187, 188), (188, 187, 189), (190, 191, 192), (192, 191, 193), (194, 195, 196), (197, 198, 199), (199, 198, 200), (199, 200, 143), (143, 200, 196), (143, 196, 151), (151, 196, 195), (151, 195, 201), (202, 203, 197), (197, 203, 192), (197, 192, 198), (198, 192, 204), (205, 136, 206), (206, 136, 207), (206, 207, 208), (208, 207, 209), (208, 209, 210), (210, 209, 211), (210, 211, 143), (143, 211, 212), (143, 212, 199), (36, 38, 6), (6, 38, 15), (6, 15, 9), (9, 15, 16), (9, 16, 43), (43, 16, 42), (43, 42, 47), (47, 42, 39), (47, 39, 45), (45, 39, 41), (45, 41, 129), (129, 41, 133), (129, 133, 142), (142, 133, 134), (142, 134, 143), (143, 134, 136), (143, 136, 210), (210, 136, 205), (196, 204, 194), (194, 204, 192), (194, 192, 213), (213, 192, 193), (213, 193, 201), (201, 193, 214), (201, 214, 151), (151, 214, 215), (151, 215, 216), (35, 53, 33), (33, 53, 70), (33, 70, 68), (68, 70, 64), (68, 64, 66), (66, 64, 55), (66, 55, 162), (162, 55, 167), (162, 167, 174), (174, 167, 149), (174, 149, 170), (170, 149, 151), (170, 151, 217), (217, 218, 170), (170, 218, 219), (170, 219, 220), (220, 219, 221), (222, 220, 223), (223, 220, 221), (223, 221, 224), (182, 225, 226), (227, 228, 188), (226, 229, 230), (230, 227, 226), (226, 227, 188), (226, 188, 182), (182, 188, 189), (182, 189, 183), (102, 73, 103), (103, 73, 66), (103, 66, 172), (172, 66, 178), (172, 178, 181), (181, 178, 168), (181, 168, 179), (179, 168, 170), (179, 170, 231), (225, 182, 232), (232, 182, 179), (232, 179, 233), (233, 179, 231), (233, 231, 234), (234, 231, 235), (234, 235, 220), (220, 235, 236), (220, 236, 170), (170, 236, 237), (170, 237, 231), (238, 239, 240), (240, 239, 241), (240, 241, 229), (229, 241, 242), (229, 242, 230), (243, 244, 242), (245, 246, 244), (244, 246, 247), (244, 247, 242), (242, 247, 248), (242, 248, 230), (228, 246, 188), (188, 246, 245), (188, 245, 249), (249, 245, 250), (249, 250, 251), (29, 252, 253), (252, 254, 255), (255, 254, 249), (255, 249, 256), (256, 249, 251), (256, 251, 257), (255, 258, 252), (252, 258, 257), (252, 257, 253), (253, 257, 251), (259, 260, 203), (261, 262, 263), (263, 262, 264), (265, 266, 267), (268, 269, 207), (207, 269, 270), (207, 270, 271), (272, 273, 274), (274, 273, 267), (274, 267, 275), (275, 267, 266), (275, 266, 276), (267, 269, 265), (265, 269, 268), (265, 268, 277), (277, 268, 278), (277, 278, 276), (276, 278, 279), (276, 279, 275), (275, 279, 280), (275, 280, 268), (268, 280, 281), (268, 281, 278), (282, 263, 283), (283, 263, 264), (283, 264, 260), (260, 264, 284), (260, 284, 203), (203, 284, 285), (203, 285, 286), (287, 288, 289), (290, 291, 292), (293, 294, 220), (221, 217, 224), (224, 217, 151), (224, 151, 295), (295, 151, 216), (295, 216, 222), (222, 216, 190), (222, 190, 220), (220, 190, 192), (220, 192, 293), (293, 192, 296), (293, 296, 297), (298, 299, 290), (290, 299, 300), (290, 300, 301), (289, 291, 287), (287, 291, 290), (287, 290, 302), (302, 290, 301), (302, 301, 303), (303, 301, 304), (303, 304, 192), (192, 304, 305), (192, 305, 296), (306, 307, 298), (298, 307, 308), (309, 310, 239), (296, 299, 297), (297, 299, 298), (297, 298, 311), (311, 298, 308), (311, 308, 294), (294, 308, 312), (294, 312, 220), (220, 312, 313), (220, 313, 314), (315, 316, 317), (318, 315, 319), (319, 315, 317), (319, 317, 310), (310, 317, 320), (310, 320, 239), (239, 320, 321), (239, 321, 241), (241, 321, 322), (241, 322, 242), (242, 322, 323), (316, 315, 324), (324, 315, 325), (324, 325, 326), (327, 328, 329), (329, 328, 330), (329, 330, 331), (325, 331, 326), (326, 331, 332), (326, 332, 323), (323, 332, 333), (323, 333, 242), (242, 333, 334), (242, 334, 335), (253, 243, 29), (29, 243, 242), (29, 242, 27), (27, 242, 335), (27, 335, 330), (330, 335, 336), (330, 336, 331), (331, 336, 337), (331, 337, 332), (338, 339, 340), (28, 338, 29), (29, 338, 340), (29, 340, 252), (252, 340, 341), (252, 341, 342), (342, 341, 343), (338, 327, 339), (339, 327, 344), (339, 344, 343), (343, 344, 345), (343, 345, 342), (346, 347, 348), (349, 350, 351), (351, 350, 352), (351, 352, 353), (353, 352, 348), (353, 348, 354), (354, 348, 347), (354, 347, 355), (275, 356, 357), (358, 354, 359), (359, 354, 355), (359, 355, 357), (357, 355, 360), (357, 360, 275), (275, 360, 346), (275, 346, 361), (361, 346, 348), (361, 350, 275), (275, 350, 349), (275, 349, 274), (274, 349, 362), (274, 362, 363), (364, 365, 353), (353, 365, 366), (353, 366, 351), (202, 209, 203), (203, 209, 207), (203, 207, 259), (259, 207, 271), (259, 271, 282), (282, 271, 272), (282, 272, 263), (263, 272, 274), (263, 274, 367), (367, 274, 363), (367, 363, 368), (367, 369, 263), (263, 369, 370), (263, 370, 364), (364, 370, 368), (364, 368, 365), (365, 368, 363), (371, 372, 373), (373, 372, 374), (375, 376, 374), (374, 376, 377), (374, 377, 373), (290, 378, 379), (378, 290, 380), (380, 290, 376), (380, 376, 381), (381, 376, 375), (381, 375, 379), (379, 375, 382), (379, 382, 290), (382, 372, 290), (290, 372, 371), (290, 371, 298), (298, 371, 383), (298, 383, 384), (385, 386, 315), (387, 388, 384), (384, 388, 385), (384, 385, 298), (298, 385, 315), (298, 315, 306), (306, 315, 318), (306, 318, 314), (314, 318, 309), (314, 309, 220), (220, 309, 239), (220, 239, 234), (234, 239, 238), (389, 388, 390), (390, 388, 387), (390, 387, 377), (377, 387, 391), (377, 391, 373), (392, 393, 394), (122, 124, 121), (121, 124, 395), (121, 395, 396), (396, 395, 397), (396, 397, 398), (394, 396, 392), (392, 396, 398), (392, 398, 124), (124, 398, 399), (124, 399, 395), (329, 400, 401), (327, 329, 344), (344, 329, 401), (344, 401, 402), (403, 404, 405), (405, 404, 406), (405, 406, 407), (407, 406, 408), (407, 408, 409), (409, 408, 410), (409, 410, 401), (401, 410, 411), (401, 411, 402), (412, 413, 405), (405, 413, 414), (405, 414, 403), (415, 416, 417), (417, 416, 418), (417, 418, 419), (420, 421, 422), (422, 421, 423), (422, 423, 417), (415, 417, 424), (424, 417, 423), (424, 423, 425), (426, 427, 428), (429, 430, 431), (431, 430, 432), (431, 432, 433), (433, 432, 427), (433, 427, 434), (434, 427, 426), (435, 422, 436), (436, 422, 437), (436, 437, 438), (429, 424, 430), (430, 424, 425), (430, 425, 428), (428, 425, 420), (428, 420, 426), (426, 420, 422), (426, 422, 439), (439, 422, 435), (440, 441, 442), (442, 441, 443), (442, 443, 444), (445, 446, 26), (447, 448, 449), (450, 451, 452), (453, 447, 454), (454, 447, 449), (454, 449, 455), (455, 449, 456), (451, 455, 452), (452, 455, 456), (452, 456, 457), (457, 456, 458), (457, 458, 448), (459, 460, 461), (26, 25, 462), (462, 25, 463), (462, 463, 464), (461, 460, 465), (465, 460, 466), (465, 466, 467), (468, 437, 469), (469, 437, 462), (469, 462, 470), (440, 471, 441), (441, 471, 426), (441, 426, 472), (472, 426, 439), (472, 439, 444), (444, 439, 438), (444, 438, 442), (442, 438, 437), (442, 437, 473), (473, 437, 468), (446, 474, 26), (26, 474, 465), (26, 465, 24), (24, 465, 467), (24, 467, 464), (464, 467, 459), (464, 459, 462), (462, 459, 461), (462, 461, 470), (470, 461, 475), (470, 475, 473), (473, 475, 476), (473, 476, 442), (442, 476, 477), (442, 477, 461), (461, 477, 478), (461, 478, 475), (479, 480, 481), (482, 483, 484), (480, 479, 485), (485, 479, 457), (485, 457, 486), (484, 483, 26), (26, 483, 487), (26, 487, 488), (489, 26, 490), (490, 26, 462), (490, 462, 491), (491, 462, 492), (491, 492, 493), (493, 492, 484), (493, 484, 489), (489, 484, 26), (494, 462, 495), (495, 462, 437), (495, 437, 496), (496, 437, 497), (496, 497, 498), (498, 497, 492), (498, 492, 494), (494, 492, 462), (499, 500, 501), (501, 500, 497), (501, 497, 502), (502, 497, 437), (502, 437, 503), (503, 437, 422), (503, 422, 499), (499, 422, 500), (500, 504, 505), (504, 500, 506), (506, 500, 422), (506, 422, 507), (507, 422, 417), (507, 417, 505), (505, 417, 508), (505, 508, 500), (23, 509, 510), (511, 512, 513), (509, 23, 514), (514, 23, 479), (514, 479, 515), (513, 512, 484), (484, 512, 516), (484, 516, 517), (518, 519, 520), (520, 519, 492), (492, 519, 521), (492, 521, 484), (484, 521, 522), (484, 522, 513), (523, 524, 525), (525, 524, 497), (497, 524, 526), (497, 526, 492), (492, 526, 527), (492, 527, 520), (528, 529, 530), (530, 529, 525), (530, 525, 531), (531, 525, 497), (531, 497, 532), (532, 497, 500), (532, 500, 528), (528, 500, 529), (529, 533, 534), (23, 22, 535), (22, 536, 535), (535, 536, 537), (535, 537, 538), (538, 537, 513), (537, 21, 513), (513, 21, 23), (513, 23, 511), (511, 23, 510), (511, 510, 517), (517, 510, 515), (517, 515, 484), (484, 515, 479), (484, 479, 482), (482, 479, 481), (482, 481, 488), (488, 481, 486), (488, 486, 26), (26, 486, 457), (26, 457, 445), (445, 457, 448), (445, 448, 539), (539, 448, 447), (539, 447, 474), (474, 447, 540), (474, 540, 465), (465, 540, 541), (465, 541, 452), (452, 541, 453), (452, 453, 450), (450, 453, 454), (542, 543, 544), (544, 543, 545), (544, 545, 546), (546, 545, 525), (546, 525, 547), (547, 525, 529), (547, 529, 542), (542, 529, 543), (529, 548, 543), (543, 548, 549), (543, 549, 550), (551, 552, 550), (550, 552, 553), (550, 553, 543), (533, 529, 554), (554, 529, 500), (554, 500, 555), (555, 500, 508), (555, 508, 534), (534, 508, 552), (534, 552, 529), (529, 552, 551), (529, 551, 548), (556, 538, 557), (557, 538, 99), (557, 99, 558), (90, 559, 94), (94, 559, 87), (94, 87, 99), (99, 87, 89), (99, 89, 558), (558, 89, 560), (558, 560, 561), (561, 560, 562), (556, 561, 538), (538, 561, 562), (538, 562, 535), (535, 562, 563), (535, 563, 89), (89, 563, 564), (89, 564, 560), (522, 518, 513), (513, 518, 520), (513, 520, 538), (538, 520, 565), (538, 565, 99), (99, 565, 20), (99, 20, 138), (138, 20, 141), (566, 275, 567), (567, 275, 268), (567, 268, 568), (568, 268, 545), (568, 545, 569), (569, 545, 543), (569, 543, 566), (566, 543, 275), (275, 570, 571), (570, 275, 572), (572, 275, 543), (572, 543, 573), (573, 543, 553), (573, 553, 571), (571, 553, 354), (571, 354, 275), (275, 354, 358), (275, 358, 356), (574, 575, 576), (576, 575, 577), (576, 577, 207), (207, 577, 18), (207, 18, 268), (268, 18, 20), (268, 20, 545), (545, 20, 565), (545, 565, 525), (525, 565, 520), (525, 520, 523), (523, 520, 527), (19, 575, 20), (20, 575, 574), (20, 574, 136), (136, 574, 578), (136, 578, 207), (207, 578, 579), (207, 579, 576), (376, 580, 364), (364, 580, 581), (364, 581, 263), (263, 581, 582), (263, 582, 583), (584, 585, 290), (290, 585, 586), (290, 586, 376), (376, 586, 587), (588, 263, 589), (589, 263, 583), (589, 583, 590), (583, 580, 590), (590, 580, 376), (590, 376, 591), (591, 376, 587), (591, 587, 588), (588, 587, 584), (588, 584, 263), (263, 584, 290), (263, 290, 261), (261, 290, 292), (261, 292, 286), (286, 292, 592), (286, 592, 203), (203, 592, 289), (203, 289, 192), (192, 289, 288), (192, 288, 303), (386, 389, 315), (315, 389, 390), (315, 390, 325), (325, 390, 593), (331, 594, 595), (594, 331, 596), (596, 331, 325), (596, 325, 597), (597, 325, 593), (597, 593, 595), (595, 593, 598), (595, 598, 331), (599, 188, 600), (600, 188, 249), (600, 249, 601), (601, 249, 114), (601, 114, 602), (602, 114, 116), (602, 116, 599), (599, 116, 188), (329, 603, 604), (603, 329, 605), (605, 329, 331), (605, 331, 606), (606, 331, 598), (606, 598, 604), (604, 598, 405), (604, 405, 329), (329, 405, 407), (329, 407, 400), (419, 607, 417), (417, 607, 608), (417, 608, 508), (508, 608, 609), (508, 609, 552), (552, 609, 610), (552, 610, 553), (553, 610, 611), (553, 611, 354), (354, 611, 612), (354, 612, 353), (353, 612, 613), (353, 613, 364), (364, 613, 614), (364, 614, 376), (376, 614, 615), (376, 615, 377), (377, 615, 616), (377, 616, 390), (390, 616, 617), (390, 617, 593), (593, 617, 618), (593, 618, 598), (598, 618, 619), (598, 619, 405), (405, 619, 620), (405, 620, 412), (114, 621, 622), (621, 114, 623), (623, 114, 249), (623, 249, 624), (624, 249, 254), (624, 254, 622), (622, 254, 394), (622, 394, 114), (114, 394, 393), (114, 393, 115), (625, 626, 627), (627, 626, 628), (39, 628, 40), (40, 628, 626), (40, 626, 97), (626, 625, 97), (97, 625, 83), (627, 42, 625), (625, 42, 37), (625, 37, 83), (627, 628, 42), (42, 628, 39), (629, 630, 631), (631, 630, 632), (632, 630, 46), (46, 630, 47), (630, 629, 47), (47, 629, 43), (629, 631, 43), (43, 631, 44), (631, 632, 44), (44, 632, 46), (633, 634, 635), (635, 634, 636), (636, 634, 48), (48, 634, 49), (634, 633, 49), (49, 633, 50), (633, 635, 50), (50, 635, 61), (635, 636, 61), (61, 636, 48), (637, 638, 639), (639, 638, 640), (640, 638, 59), (59, 638, 58), (638, 637, 58), (58, 637, 62), (637, 639, 62), (62, 639, 60), (639, 640, 60), (60, 640, 59), (641, 642, 643), (643, 642, 644), (644, 642, 56), (56, 642, 57), (642, 641, 57), (57, 641, 52), (641, 643, 52), (52, 643, 54), (643, 644, 54), (54, 644, 56), (645, 646, 647), (647, 646, 648), (648, 646, 64), (64, 646, 65), (646, 645, 65), (65, 645, 69), (645, 647, 69), (69, 647, 70), (647, 648, 70), (70, 648, 64), (649, 650, 651), (651, 650, 652), (652, 650, 67), (67, 650, 68), (650, 649, 68), (68, 649, 33), (649, 651, 33), (33, 651, 34), (651, 652, 34), (34, 652, 67), (653, 654, 655), (655, 654, 656), (656, 654, 72), (72, 654, 75), (654, 653, 75), (75, 653, 76), (653, 655, 76), (76, 655, 71), (655, 656, 71), (71, 656, 72), (657, 658, 659), (659, 658, 660), (658, 137, 660), (660, 137, 135), (660, 135, 134), (658, 657, 137), (137, 657, 131), (131, 657, 132), (132, 657, 659), (132, 659, 133), (659, 660, 133), (133, 660, 134), (661, 662, 663), (663, 662, 664), (664, 662, 144), (144, 662, 142), (662, 661, 142), (142, 661, 129), (661, 663, 129), (129, 663, 130), (663, 664, 130), (130, 664, 144), (665, 666, 667), (667, 666, 668), (156, 668, 161), (161, 668, 666), (161, 666, 145), (666, 665, 145), (145, 665, 146), (146, 665, 147), (147, 665, 667), (147, 667, 148), (667, 668, 148), (148, 668, 156), (669, 670, 671), (671, 670, 672), (672, 670, 160), (160, 670, 157), (670, 669, 157), (157, 669, 158), (669, 671, 158), (158, 671, 155), (671, 672, 155), (155, 672, 160), (673, 674, 675), (675, 674, 676), (676, 674, 164), (164, 674, 153), (674, 673, 153), (153, 673, 154), (673, 675, 154), (154, 675, 159), (675, 676, 159), (159, 676, 164), (677, 678, 679), (679, 678, 680), (149, 680, 150), (150, 680, 678), (150, 678, 152), (678, 677, 152), (152, 677, 165), (165, 677, 166), (166, 677, 679), (166, 679, 167), (679, 680, 167), (167, 680, 149), (681, 682, 683), (683, 682, 684), (684, 682, 175), (175, 682, 174), (682, 681, 174), (174, 681, 162), (681, 683, 162), (162, 683, 163), (683, 684, 163), (163, 684, 175), (685, 686, 687), (687, 686, 688), (168, 688, 169), (169, 688, 686), (169, 686, 171), (686, 685, 171), (171, 685, 176), (687, 178, 685), (685, 178, 177), (685, 177, 176), (687, 688, 178), (178, 688, 168), (689, 690, 691), (691, 690, 692), (692, 690, 180), (180, 690, 181), (690, 689, 181), (181, 689, 172), (689, 691, 172), (172, 691, 173), (691, 692, 173), (173, 692, 180), (693, 694, 695), (695, 694, 696), (696, 694, 579), (579, 694, 576), (694, 693, 576), (576, 693, 574), (693, 695, 574), (574, 695, 578), (695, 696, 578), (578, 696, 579), (697, 698, 699), (699, 698, 700), (700, 698, 208), (208, 698, 206), (698, 697, 206), (206, 697, 205), (697, 699, 205), (205, 699, 210), (699, 700, 210), (210, 700, 208), (701, 702, 703), (703, 702, 704), (702, 209, 704), (704, 209, 202), (704, 202, 197), (702, 701, 209), (209, 701, 211), (211, 701, 212), (212, 701, 703), (212, 703, 199), (703, 704, 199), (199, 704, 197), (705, 706, 707), (707, 706, 708), (708, 706, 204), (204, 706, 198), (706, 705, 198), (198, 705, 200), (705, 707, 200), (200, 707, 196), (707, 708, 196), (196, 708, 204), (709, 710, 711), (711, 710, 712), (712, 710, 213), (213, 710, 194), (710, 709, 194), (194, 709, 195), (709, 711, 195), (195, 711, 201), (711, 712, 201), (201, 712, 213), (713, 714, 715), (715, 714, 716), (714, 193, 716), (716, 193, 191), (716, 191, 190), (714, 713, 193), (193, 713, 214), (214, 713, 215), (215, 713, 715), (215, 715, 216), (715, 716, 216), (216, 716, 190), (717, 718, 719), (719, 718, 720), (720, 718, 223), (223, 718, 222), (718, 717, 222), (222, 717, 295), (717, 719, 295), (295, 719, 224), (719, 720, 224), (224, 720, 223), (721, 722, 723), (723, 722, 724), (724, 722, 219), (219, 722, 221), (722, 721, 221), (221, 721, 217), (721, 723, 217), (217, 723, 218), (723, 724, 218), (218, 724, 219), (725, 726, 727), (727, 726, 728), (728, 726, 235), (235, 726, 236), (726, 725, 236), (236, 725, 237), (725, 727, 237), (237, 727, 231), (727, 728, 231), (231, 728, 235), (729, 730, 731), (731, 730, 732), (732, 730, 234), (234, 238, 732), (732, 238, 240), (732, 240, 229), (730, 729, 234), (234, 729, 233), (233, 729, 232), (232, 729, 731), (232, 731, 225), (225, 731, 226), (731, 732, 226), (226, 732, 229), (733, 734, 735), (735, 734, 736), (736, 734, 510), (510, 734, 515), (734, 733, 515), (515, 733, 514), (733, 735, 514), (514, 735, 509), (735, 736, 509), (509, 736, 510), (737, 738, 739), (739, 738, 740), (740, 738, 481), (481, 738, 486), (738, 737, 486), (486, 737, 485), (737, 739, 485), (485, 739, 480), (739, 740, 480), (480, 740, 481), (741, 742, 743), (743, 742, 744), (744, 742, 448), (448, 742, 449), (742, 741, 449), (449, 741, 456), (741, 743, 456), (456, 743, 458), (743, 744, 458), (458, 744, 448), (745, 746, 747), (747, 746, 748), (748, 746, 454), (454, 746, 450), (746, 745, 450), (450, 745, 451), (745, 747, 451), (451, 747, 455), (747, 748, 455), (455, 748, 454), (749, 750, 751), (751, 750, 752), (752, 750, 512), (512, 750, 516), (750, 749, 516), (516, 749, 517), (749, 751, 517), (517, 751, 511), (751, 752, 511), (511, 752, 512), (753, 754, 755), (755, 754, 756), (756, 754, 483), (483, 754, 487), (754, 753, 487), (487, 753, 488), (753, 755, 488), (488, 755, 482), (755, 756, 482), (482, 756, 483), (757, 758, 759), (759, 758, 760), (760, 758, 446), (446, 758, 474), (758, 757, 474), (474, 757, 539), (757, 759, 539), (539, 759, 445), (759, 760, 445), (445, 760, 446), (761, 762, 763), (763, 762, 764), (764, 762, 540), (540, 762, 541), (762, 761, 541), (541, 761, 453), (761, 763, 453), (453, 763, 447), (763, 764, 447), (447, 764, 540), (765, 766, 767), (767, 766, 768), (768, 766, 519), (519, 766, 521), (766, 765, 521), (521, 765, 522), (765, 767, 522), (522, 767, 518), (767, 768, 518), (518, 768, 519), (769, 770, 771), (771, 770, 772), (772, 770, 491), (491, 770, 490), (770, 769, 490), (490, 769, 489), (769, 771, 489), (489, 771, 493), (771, 772, 493), (493, 772, 491), (773, 774, 775), (775, 774, 776), (776, 774, 463), (463, 774, 464), (774, 773, 464), (464, 773, 24), (773, 775, 24), (24, 775, 25), (775, 776, 25), (25, 776, 463), (777, 778, 779), (779, 778, 780), (780, 778, 459), (459, 778, 460), (778, 777, 460), (460, 777, 466), (777, 779, 466), (466, 779, 467), (779, 780, 467), (467, 780, 459), (781, 782, 783), (783, 782, 784), (784, 782, 524), (524, 782, 526), (782, 781, 526), (526, 781, 527), (781, 783, 527), (527, 783, 523), (783, 784, 523), (523, 784, 524), (785, 786, 787), (787, 786, 788), (788, 786, 496), (496, 786, 495), (786, 785, 495), (495, 785, 494), (785, 787, 494), (494, 787, 498), (787, 788, 498), (498, 788, 496), (789, 790, 791), (791, 790, 792), (790, 267, 792), (792, 267, 273), (792, 273, 272), (790, 789, 267), (267, 789, 269), (269, 789, 270), (270, 789, 791), (270, 791, 271), (791, 792, 271), (271, 792, 272), (793, 794, 795), (795, 794, 796), (796, 794, 283), (283, 794, 282), (794, 793, 282), (282, 793, 259), (793, 795, 259), (259, 795, 260), (795, 796, 260), (260, 796, 283), (797, 798, 799), (799, 798, 800), (261, 800, 262), (262, 800, 798), (262, 798, 264), (798, 797, 264), (264, 797, 284), (284, 797, 285), (285, 797, 799), (285, 799, 286), (799, 800, 286), (286, 800, 261), (801, 802, 803), (803, 802, 804), (804, 802, 291), (291, 802, 292), (802, 801, 292), (292, 801, 592), (801, 803, 592), (592, 803, 289), (803, 804, 289), (289, 804, 291), (805, 806, 807), (807, 806, 808), (808, 806, 302), (302, 806, 287), (806, 805, 287), (287, 805, 288), (805, 807, 288), (288, 807, 303), (807, 808, 303), (303, 808, 302), (809, 810, 811), (811, 810, 812), (299, 812, 300), (300, 812, 810), (300, 810, 301), (810, 809, 301), (301, 809, 304), (304, 809, 305), (305, 809, 811), (305, 811, 296), (811, 812, 296), (296, 812, 299), (813, 814, 815), (815, 814, 816), (816, 814, 311), (311, 814, 297), (814, 813, 297), (297, 813, 293), (813, 815, 293), (293, 815, 294), (815, 816, 294), (294, 816, 311), (817, 818, 819), (819, 818, 820), (818, 308, 820), (820, 308, 307), (820, 307, 306), (818, 817, 308), (308, 817, 312), (312, 817, 313), (313, 817, 819), (313, 819, 314), (819, 820, 314), (314, 820, 306), (821, 822, 823), (823, 822, 824), (824, 822, 319), (319, 822, 318), (822, 821, 318), (318, 821, 309), (821, 823, 309), (309, 823, 310), (823, 824, 310), (310, 824, 319), (825, 826, 827), (827, 826, 828), (326, 828, 324), (324, 828, 826), (324, 826, 316), (316, 826, 317), (826, 825, 317), (317, 825, 320), (825, 827, 323), (323, 322, 825), (825, 322, 321), (825, 321, 320), (827, 828, 323), (323, 828, 326), (829, 440, 442), (452, 830, 465), (465, 830, 829), (465, 829, 461), (461, 829, 442), (831, 396, 832), (832, 396, 394), (394, 254, 832), (832, 254, 252), (832, 252, 342), (452, 457, 830), (830, 457, 479), (479, 23, 830), (830, 23, 535), (830, 535, 89), (89, 38, 830), (830, 38, 36), (830, 36, 831), (831, 36, 77), (77, 79, 831), (831, 79, 81), (831, 81, 101), (101, 109, 831), (831, 109, 121), (831, 121, 396), (829, 833, 440), (440, 833, 471), (471, 833, 426), (426, 833, 834), (426, 834, 434), (434, 834, 835), (434, 835, 433), (433, 835, 836), (433, 836, 431), (431, 836, 837), (431, 837, 429), (429, 837, 424), (424, 837, 838), (424, 838, 415), (415, 838, 839), (415, 839, 416), (416, 839, 840), (416, 840, 418), (418, 840, 841), (418, 841, 419), (419, 841, 842), (419, 842, 607), (412, 843, 844), (412, 844, 413), (413, 844, 845), (413, 845, 414), (414, 845, 846), (414, 846, 403), (403, 846, 847), (403, 847, 404), (404, 847, 406), (406, 847, 848), (406, 848, 408), (408, 848, 849), (408, 849, 410), (410, 849, 850), (410, 850, 411), (411, 850, 851), (411, 851, 402), (402, 851, 344), (344, 851, 852), (344, 852, 345), (345, 852, 832), (345, 832, 342), (853, 843, 854), (854, 843, 855), (856, 857, 842), (843, 412, 620), (856, 842, 858), (857, 859, 842), (842, 859, 860), (842, 860, 861), (614, 862, 863), (864, 865, 615), (615, 865, 866), (615, 866, 867), (853, 868, 843), (843, 868, 869), (843, 869, 870), (870, 871, 843), (843, 871, 872), (843, 872, 842), (842, 872, 873), (842, 873, 858), (861, 874, 842), (842, 874, 875), (842, 875, 876), (842, 611, 610), (877, 878, 613), (613, 878, 879), (879, 880, 613), (613, 880, 881), (613, 881, 614), (614, 881, 882), (614, 882, 862), (863, 883, 614), (614, 883, 884), (614, 884, 615), (615, 884, 885), (615, 885, 864), (619, 886, 620), (620, 886, 887), (620, 887, 843), (843, 887, 888), (843, 888, 855), (611, 842, 612), (612, 842, 876), (612, 876, 613), (613, 876, 889), (613, 889, 877), (610, 609, 842), (842, 609, 608), (842, 608, 607), (619, 618, 886), (886, 618, 617), (886, 617, 867), (867, 617, 616), (867, 616, 615), (830, 831, 829), (829, 831, 832), (834, 842, 841), (832, 843, 829), (829, 843, 842), (829, 842, 833), (833, 842, 834), (846, 832, 847), (847, 832, 848), (846, 845, 832), (832, 845, 844), (832, 844, 843), (832, 852, 848), (848, 852, 851), (848, 851, 849), (849, 851, 850), (840, 839, 841), (841, 839, 838), (841, 838, 837), (837, 836, 841), (841, 836, 835), (841, 835, 834), (890, 891, 341), (341, 891, 343), (892, 890, 340), (340, 890, 341), (893, 892, 339), (339, 892, 340), (891, 893, 343), (343, 893, 339), (892, 893, 890), (890, 893, 891), (894, 895, 255), (255, 895, 258), (896, 894, 256), (256, 894, 255), (897, 896, 257), (257, 896, 256), (895, 897, 258), (258, 897, 257), (896, 897, 894), (894, 897, 895), (898, 899, 622), (622, 899, 624), (900, 898, 621), (621, 898, 622), (901, 900, 623), (623, 900, 621), (899, 901, 624), (624, 901, 623), (900, 901, 898), (898, 901, 899), (902, 903, 392), (392, 903, 393), (902, 392, 904), (904, 392, 124), (904, 124, 125), (905, 904, 117), (117, 904, 125), (393, 903, 115), (115, 903, 905), (115, 905, 117), (904, 905, 902), (902, 905, 903), (906, 907, 397), (397, 907, 398), (908, 906, 395), (395, 906, 397), (909, 908, 399), (399, 908, 395), (907, 909, 398), (398, 909, 399), (908, 909, 906), (906, 909, 907), (910, 911, 401), (401, 911, 409), (912, 910, 400), (400, 910, 401), (913, 912, 407), (407, 912, 400), (911, 913, 409), (409, 913, 407), (912, 913, 910), (910, 913, 911), (914, 915, 603), (603, 915, 604), (916, 914, 605), (605, 914, 603), (917, 916, 606), (606, 916, 605), (915, 917, 604), (604, 917, 606), (916, 917, 914), (914, 917, 915), (918, 919, 594), (594, 919, 595), (920, 918, 596), (596, 918, 594), (921, 920, 597), (597, 920, 596), (919, 921, 595), (595, 921, 597), (920, 921, 918), (918, 921, 919), (922, 923, 386), (386, 923, 389), (924, 922, 385), (385, 922, 386), (925, 924, 388), (388, 924, 385), (923, 925, 389), (389, 925, 388), (924, 925, 922), (922, 925, 923), (926, 927, 384), (384, 927, 387), (371, 928, 383), (383, 928, 926), (383, 926, 384), (929, 928, 373), (373, 928, 371), (387, 927, 391), (391, 927, 929), (391, 929, 373), (928, 929, 926), (926, 929, 927), (930, 931, 372), (372, 931, 374), (932, 930, 382), (382, 930, 372), (933, 932, 375), (375, 932, 382), (931, 933, 374), (374, 933, 375), (932, 933, 930), (930, 933, 931), (934, 935, 379), (379, 935, 381), (936, 934, 378), (378, 934, 379), (937, 936, 380), (380, 936, 378), (935, 937, 381), (381, 937, 380), (936, 937, 934), (934, 937, 935), (938, 939, 585), (585, 939, 586), (940, 938, 584), (584, 938, 585), (941, 940, 587), (587, 940, 584), (939, 941, 586), (586, 941, 587), (940, 941, 938), (938, 941, 939), (942, 943, 588), (588, 943, 591), (944, 942, 589), (589, 942, 588), (945, 944, 590), (590, 944, 589), (943, 945, 591), (591, 945, 590), (944, 945, 942), (942, 945, 943), (946, 947, 583), (583, 947, 580), (948, 946, 582), (582, 946, 583), (949, 948, 581), (581, 948, 582), (947, 949, 580), (580, 949, 581), (948, 949, 946), (946, 949, 947), (950, 951, 369), (369, 951, 370), (952, 950, 367), (367, 950, 369), (953, 952, 368), (368, 952, 367), (951, 953, 370), (370, 953, 368), (952, 953, 950), (950, 953, 951), (954, 955, 363), (363, 955, 365), (954, 363, 956), (956, 363, 362), (956, 362, 349), (957, 956, 351), (351, 956, 349), (365, 955, 366), (366, 955, 957), (366, 957, 351), (956, 957, 954), (954, 957, 955), (958, 959, 350), (350, 959, 352), (960, 958, 361), (361, 958, 350), (961, 960, 348), (348, 960, 361), (959, 961, 352), (352, 961, 348), (960, 961, 958), (958, 961, 959), (962, 963, 346), (346, 963, 347), (964, 962, 360), (360, 962, 346), (965, 964, 355), (355, 964, 360), (963, 965, 347), (347, 965, 355), (964, 965, 962), (962, 965, 963), (966, 967, 357), (357, 967, 359), (968, 966, 356), (356, 966, 357), (969, 968, 358), (358, 968, 356), (967, 969, 359), (359, 969, 358), (968, 969, 966), (966, 969, 967), (970, 971, 570), (570, 971, 571), (972, 970, 572), (572, 970, 570), (973, 972, 573), (573, 972, 572), (971, 973, 571), (571, 973, 573), (972, 973, 970), (970, 973, 971), (974, 975, 549), (549, 975, 550), (976, 974, 548), (548, 974, 549), (977, 976, 551), (551, 976, 548), (975, 977, 550), (550, 977, 551), (976, 977, 974), (974, 977, 975), (978, 979, 533), (533, 979, 534), (980, 978, 554), (554, 978, 533), (981, 980, 555), (555, 980, 554), (979, 981, 534), (534, 981, 555), (980, 981, 978), (978, 981, 979), (982, 983, 504), (504, 983, 505), (984, 982, 506), (506, 982, 504), (985, 984, 507), (507, 984, 506), (983, 985, 505), (505, 985, 507), (984, 985, 982), (982, 985, 983), (986, 987, 421), (421, 987, 423), (988, 986, 420), (420, 986, 421), (989, 988, 425), (425, 988, 420), (987, 989, 423), (423, 989, 425), (988, 989, 986), (986, 989, 987), (990, 991, 428), (428, 991, 430), (992, 990, 427), (427, 990, 428), (993, 992, 432), (432, 992, 427), (991, 993, 430), (430, 993, 432), (992, 993, 990), (990, 993, 991), (994, 995, 338), (338, 995, 327), (27, 996, 28), (28, 996, 994), (28, 994, 338), (997, 996, 330), (330, 996, 27), (327, 995, 328), (328, 995, 997), (328, 997, 330), (996, 997, 994), (994, 997, 995), (998, 999, 335), (335, 999, 336), (333, 1000, 334), (334, 1000, 998), (334, 998, 335), (1001, 1000, 332), (332, 1000, 333), (336, 999, 337), (337, 999, 1001), (337, 1001, 332), (1000, 1001, 998), (998, 1001, 999), (1002, 1003, 265), (265, 1003, 266), (1004, 1002, 277), (277, 1002, 265), (1005, 1004, 276), (276, 1004, 277), (1003, 1005, 266), (266, 1005, 276), (1004, 1005, 1002), (1002, 1005, 1003), (1006, 1007, 281), (281, 1007, 278), (1008, 1006, 280), (280, 1006, 281), (1009, 1008, 279), (279, 1008, 280), (1007, 1009, 278), (278, 1009, 279), (1008, 1009, 1006), (1006, 1009, 1007), (1010, 1011, 568), (568, 1011, 567), (1012, 1010, 569), (569, 1010, 568), (1013, 1012, 566), (566, 1012, 569), (1011, 1013, 567), (567, 1013, 566), (1012, 1013, 1010), (1010, 1013, 1011), (1014, 1015, 546), (546, 1015, 544), (1016, 1014, 547), (547, 1014, 546), (1017, 1016, 542), (542, 1016, 547), (1015, 1017, 544), (544, 1017, 542), (1016, 1017, 1014), (1014, 1017, 1015), (1018, 1019, 531), (531, 1019, 530), (1020, 1018, 532), (532, 1018, 531), (1021, 1020, 528), (528, 1020, 532), (1019, 1021, 530), (530, 1021, 528), (1020, 1021, 1018), (1018, 1021, 1019), (1022, 1023, 502), (502, 1023, 501), (1024, 1022, 503), (503, 1022, 502), (1025, 1024, 499), (499, 1024, 503), (1023, 1025, 501), (501, 1025, 499), (1024, 1025, 1022), (1022, 1025, 1023), (1026, 1027, 438), (438, 1027, 436), (1028, 1026, 439), (439, 1026, 438), (1029, 1028, 435), (435, 1028, 439), (1027, 1029, 436), (436, 1029, 435), (1028, 1029, 1026), (1026, 1029, 1027), (1030, 1031, 443), (443, 1031, 444), (1032, 1030, 441), (441, 1030, 443), (1033, 1032, 472), (472, 1032, 441), (1031, 1033, 444), (444, 1033, 472), (1032, 1033, 1030), (1030, 1033, 1031), (1034, 1035, 475), (475, 1035, 476), (1036, 1034, 478), (478, 1034, 475), (1037, 1036, 477), (477, 1036, 478), (1035, 1037, 476), (476, 1037, 477), (1036, 1037, 1034), (1034, 1037, 1035), (1038, 1039, 469), (469, 1039, 468), (1040, 1038, 470), (470, 1038, 469), (1041, 1040, 473), (473, 1040, 470), (1039, 1041, 468), (468, 1041, 473), (1040, 1041, 1038), (1038, 1041, 1039), (1042, 1043, 558), (558, 1043, 557), (1044, 1042, 561), (561, 1042, 558), (1045, 1044, 556), (556, 1044, 561), (1043, 1045, 557), (557, 1045, 556), (1044, 1045, 1042), (1042, 1045, 1043), (1046, 1047, 536), (536, 1047, 537), (1048, 1046, 22), (22, 1046, 536), (1049, 1048, 21), (21, 1048, 22), (1047, 1049, 537), (537, 1049, 21), (1048, 1049, 1046), (1046, 1049, 1047), (1050, 1051, 564), (564, 1051, 560), (1052, 1050, 563), (563, 1050, 564), (1053, 1052, 562), (562, 1052, 563), (1051, 1053, 560), (560, 1053, 562), (1052, 1053, 1050), (1050, 1053, 1051), (1054, 1055, 90), (90, 1055, 559), (1056, 1054, 88), (88, 1054, 90), (1057, 1056, 87), (87, 1056, 88), (1055, 1057, 559), (559, 1057, 87), (1056, 1057, 1054), (1054, 1057, 1055), (1058, 1059, 887), (887, 1059, 1060), (887, 1060, 888), (888, 1060, 1061), (888, 1061, 855), (855, 1061, 1062), (855, 1062, 854), (854, 1062, 1063), (854, 1063, 853), (853, 1063, 1064), (853, 1064, 868), (868, 1064, 1065), (868, 1065, 869), (869, 1065, 1066), (869, 1066, 870), (870, 1066, 1067), (870, 1067, 871), (871, 1067, 1068), (871, 1068, 872), (872, 1068, 1069), (872, 1069, 873), (873, 1069, 1070), (873, 1070, 858), (858, 1070, 1071), (858, 1071, 856), (856, 1071, 1072), (856, 1072, 857), (857, 1072, 1073), (857, 1073, 859), (859, 1073, 1074), (859, 1074, 860), (860, 1074, 1075), (860, 1075, 861), (861, 1075, 1076), (861, 1076, 874), (874, 1076, 1077), (874, 1077, 875), (875, 1077, 1078), (875, 1078, 876), (876, 1078, 1079), (876, 1079, 889), (889, 1079, 1080), (889, 1080, 877), (877, 1080, 1081), (877, 1081, 878), (878, 1081, 1082), (878, 1082, 879), (879, 1082, 1083), (879, 1083, 880), (880, 1083, 1084), (880, 1084, 881), (881, 1084, 1085), (881, 1085, 882), (882, 1085, 1086), (882, 1086, 862), (862, 1086, 1087), (862, 1087, 863), (863, 1087, 1088), (863, 1088, 883), (883, 1088, 1089), (883, 1089, 884), (884, 1089, 1090), (884, 1090, 885), (885, 1090, 1091), (885, 1091, 864), (864, 1091, 1092), (864, 1092, 865), (865, 1092, 1093), (865, 1093, 866), (866, 1093, 1094), (866, 1094, 867), (867, 1094, 1095), (867, 1095, 886), (886, 1095, 1058), (886, 1058, 887), (1058, 1095, 1096), (1058, 1096, 1059), (1062, 1061, 1096), (1096, 1061, 1060), (1096, 1060, 1059), (1065, 1064, 1096), (1096, 1064, 1063), (1096, 1063, 1062), (1068, 1067, 1096), (1096, 1067, 1066), (1096, 1066, 1065), (1071, 1070, 1096), (1096, 1070, 1069), (1096, 1069, 1068), (1074, 1073, 1096), (1096, 1073, 1072), (1096, 1072, 1071), (1077, 1076, 1096), (1096, 1076, 1075), (1096, 1075, 1074), (1080, 1079, 1096), (1096, 1079, 1078), (1096, 1078, 1077), (1083, 1082, 1096), (1096, 1082, 1081), (1096, 1081, 1080), (1086, 1085, 1096), (1096, 1085, 1084), (1096, 1084, 1083), (1089, 1088, 1096), (1096, 1088, 1087), (1096, 1087, 1086), (1092, 1091, 1096), (1096, 1091, 1090), (1096, 1090, 1089), (1095, 1094, 1096), (1096, 1094, 1093), (1096, 1093, 1092), (1097, 1098, 251), (251, 1098, 253), (245, 1099, 250), (250, 1099, 1097), (250, 1097, 251), (1100, 1099, 244), (244, 1099, 245), (1100, 244, 1098), (1098, 244, 243), (1098, 243, 253), (1099, 1100, 1097), (1097, 1100, 1098), (1101, 1102, 246), (246, 1102, 247), (227, 1103, 228), (228, 1103, 1101), (228, 1101, 246), (1104, 1103, 230), (230, 1103, 227), (1104, 230, 1102), (1102, 230, 248), (1102, 248, 247), (1103, 1104, 1101), (1101, 1104, 1102), (1105, 1106, 575), (575, 1106, 577), (1107, 1105, 19), (19, 1105, 575), (1108, 1107, 18), (18, 1107, 19), (1106, 1108, 577), (577, 1108, 18), (1107, 1108, 1105), (1105, 1108, 1106), (1109, 1110, 601), (601, 1110, 600), (1111, 1109, 602), (602, 1109, 601), (1112, 1111, 599), (599, 1111, 602), (1110, 1112, 600), (600, 1112, 599), (1111, 1112, 1109), (1109, 1112, 1110), (1113, 1114, 187), (187, 1114, 189), (185, 1115, 186), (186, 1115, 1113), (186, 1113, 187), (1116, 1115, 184), (184, 1115, 185), (189, 1114, 183), (183, 1114, 1116), (183, 1116, 184), (1115, 1116, 1113), (1113, 1116, 1114), (1117, 1118, 140), (140, 1118, 141), (1119, 1117, 139), (139, 1117, 140), (1120, 1119, 138), (138, 1119, 139), (1118, 1120, 141), (141, 1120, 138), (1119, 1120, 1117), (1117, 1120, 1118), (1121, 1122, 118), (118, 1122, 126), (110, 1123, 112), (112, 1123, 1121), (112, 1121, 118), (1124, 1123, 128), (128, 1123, 110), (126, 1122, 127), (127, 1122, 1124), (127, 1124, 128), (1123, 1124, 1121), (1121, 1124, 1122), (1125, 1126, 106), (106, 1126, 104), (31, 1127, 32), (32, 1127, 1125), (32, 1125, 106), (1128, 1127, 73), (73, 1127, 31), (104, 1126, 102), (102, 1126, 1128), (102, 1128, 73), (1127, 1128, 1125), (1125, 1128, 1126), (1129, 1130, 96), (96, 1130, 98), (1131, 1129, 94), (94, 1129, 96), (1132, 1131, 100), (100, 1131, 94), (1130, 1132, 98), (98, 1132, 100), (1131, 1132, 1129), (1129, 1132, 1130), (1133, 1134, 122), (122, 1134, 123), (1135, 1133, 120), (120, 1133, 122), (1136, 1135, 119), (119, 1135, 120), (1134, 1136, 123), (123, 1136, 119), (1135, 1136, 1133), (1133, 1136, 1134), (1137, 1138, 113), (113, 1138, 111), (1139, 1137, 108), (108, 1137, 113), (1140, 1139, 107), (107, 1139, 108), (1138, 1140, 111), (111, 1140, 107), (1139, 1140, 1137), (1137, 1140, 1138), (74, 80, 1141), (1141, 80, 78), (1141, 78, 1142), (1142, 78, 63), (1143, 1142, 51), (51, 1142, 63), (35, 30, 1144), (35, 1144, 53), (53, 1144, 1143), (53, 1143, 51), (1141, 1144, 74), (74, 1144, 30), (1143, 1144, 1142), (1142, 1144, 1141), (1145, 1146, 93), (93, 1146, 92), (1147, 1145, 95), (95, 1145, 93), (1148, 1147, 91), (91, 1147, 95), (1146, 1148, 92), (92, 1148, 91), (1147, 1148, 1145), (1145, 1148, 1146), (1149, 1150, 82), (82, 1150, 86), (1151, 1149, 84), (84, 1149, 82), (1152, 1151, 85), (85, 1151, 84), (1150, 1152, 86), (86, 1152, 85), (1151, 1152, 1149), (1149, 1152, 1150)])
me_keyboard.polygons.foreach_set('material_index', [1, 1, 0, 0, 0, 0, 0, 0, 0, 0, 0, 0, 1, 1, 0, 0, 0, 0, 0, 0, 0, 0, 0, 0, 0, 0, 0, 0, 0, 0, 0, 0, 0, 0, 0, 0, 0, 0, 0, 0, 0, 0, 0, 0, 0, 0, 0, 0, 0, 0, 0, 0, 0, 0, 0, 0, 0, 0, 0, 0, 0, 0, 0, 0, 0, 0, 0, 0, 0, 0, 0, 0, 0, 0, 0, 0, 0, 0, 0, 0, 0, 0, 0, 0, 0, 0, 0, 0, 0, 0, 0, 0, 0, 0, 0, 0, 0, 0, 0, 0, 0, 0, 0, 0, 0, 0, 0, 0, 0, 0, 0, 0, 0, 0, 0, 0, 0, 0, 0, 0, 0, 0, 0, 0, 0, 0, 0, 0, 0, 0, 0, 0, 0, 0, 0, 0, 0, 0, 0, 0, 0, 0, 0, 0, 0, 0, 0, 0, 0, 0, 0, 0, 0, 0, 0, 0, 0, 0, 0, 0, 0, 0, 0, 0, 0, 0, 0, 0, 0, 0, 0, 0, 0, 0, 0, 0, 0, 0, 0, 0, 0, 0, 0, 0, 0, 0, 0, 0, 0, 0, 0, 0, 0, 0, 0, 0, 0, 0, 0, 0, 0, 0, 0, 0, 0, 0, 0, 0, 0, 0, 0, 0, 0, 0, 0, 0, 0, 0, 0, 0, 0, 0, 0, 0, 0, 0, 0, 0, 0, 0, 0, 0, 0, 0, 0, 0, 0, 0, 0, 0, 0, 0, 0, 0, 0, 0, 0, 0, 0, 0, 0, 0, 0, 0, 0, 0, 0, 0, 0, 0, 0, 0, 0, 0, 0, 0, 0, 0, 0, 0, 0, 0, 0, 0, 0, 0, 0, 0, 0, 0, 0, 0, 0, 0, 0, 0, 0, 0, 0, 0, 0, 0, 0, 0, 0, 0, 0, 0, 0, 0, 0, 0, 0, 0, 0, 0, 0, 0, 0, 0, 0, 0, 0, 0, 0, 0, 0, 0, 0, 0, 0, 0, 0, 0, 0, 0, 0, 0, 0, 0, 0, 0, 0, 0, 0, 0, 0, 0, 0, 0, 0, 0, 0, 0, 0, 0, 0, 0, 0, 0, 0, 0, 0, 0, 0, 0, 0, 0, 0, 0, 0, 0, 0, 0, 0, 0, 0, 0, 0, 0, 0, 0, 0, 0, 0, 0, 0, 0, 0, 0, 0, 0, 0, 0, 0, 0, 0, 0, 0, 0, 0, 0, 0, 0, 0, 0, 0, 0, 0, 0, 0, 0, 0, 0, 0, 0, 0, 0, 0, 0, 0, 0, 0, 0, 0, 0, 0, 0, 0, 0, 0, 0, 0, 0, 0, 0, 0, 0, 0, 0, 0, 0, 0, 0, 0, 0, 0, 0, 0, 0, 0, 0, 0, 0, 0, 0, 0, 0, 0, 0, 0, 0, 0, 0, 0, 0, 0, 0, 0, 0, 0, 0, 0, 0, 0, 0, 0, 0, 0, 0, 0, 0, 0, 0, 0, 0, 0, 0, 0, 0, 0, 0, 0, 0, 0, 0, 0, 0, 0, 0, 0, 0, 0, 0, 0, 0, 0, 0, 0, 0, 0, 0, 0, 0, 0, 0, 0, 0, 0, 0, 0, 0, 0, 0, 0, 0, 0, 0, 0, 0, 0, 0, 0, 0, 0, 0, 0, 0, 0, 0, 0, 0, 0, 0, 0, 0, 0, 0, 0, 0, 0, 0, 0, 0, 0, 0, 0, 2, 0, 0, 0, 0, 0, 0, 0, 0, 0, 2, 0, 2, 0, 2, 0, 0, 0, 0, 0, 0, 0, 0, 0, 0, 0, 0, 0, 0, 0, 0, 0, 0, 0, 0, 0, 0, 0, 0, 0, 0, 0, 0, 0, 0, 0, 0, 0, 0, 0, 0, 0, 0, 0, 0, 0, 0, 0, 0, 0, 0, 0, 0, 0, 0, 0, 0, 0, 0, 0, 0, 0, 0, 0, 0, 0, 0, 0, 0, 0, 0, 0, 0, 0, 0, 0, 0, 0, 0, 0, 0, 0, 0, 0, 0, 0, 0, 0, 0, 0, 0, 0, 0, 0, 0, 0, 0, 0, 0, 0, 0, 0, 0, 0, 0, 0, 0, 0, 0, 0, 0, 0, 0, 0, 0, 0, 0, 0, 0, 0, 0, 0, 0, 0, 0, 0, 0, 0, 0, 0, 0, 0, 0, 0, 0, 0, 0, 0, 0, 0, 0, 0, 0, 0, 0, 0, 0, 0, 0, 0, 0, 0, 0, 0, 0, 0, 0, 0, 0, 0, 0, 0, 0, 0, 0, 0, 0, 0, 0, 0, 0, 0, 0, 0, 0, 0, 0, 0, 0, 0, 0, 0, 0, 0, 0, 0, 0, 0, 0, 0, 0, 0, 0, 0, 0, 0, 0, 0, 0, 0, 0, 0, 0, 0, 0, 0, 0, 0, 0, 0, 0, 0, 0, 0, 0, 0, 0, 0, 0, 0, 0, 0, 0, 0, 0, 0, 0, 0, 0, 0, 0, 0, 0, 0, 0, 0, 0, 0, 0, 0, 0, 0, 0, 0, 0, 0, 0, 0, 0, 0, 0, 0, 0, 0, 0, 0, 0, 0, 0, 0, 0, 0, 0, 0, 0, 0, 0, 0, 0, 0, 0, 0, 0, 0, 0, 0, 0, 0, 0, 0, 0, 0, 0, 0, 0, 0, 0, 0, 0, 0, 0, 0, 0, 0, 0, 0, 0, 0, 0, 0, 0, 0, 0, 0, 0, 0, 0, 0, 0, 0, 0, 0, 0, 0, 0, 0, 0, 0, 0, 0, 0, 0, 0, 0, 0, 0, 0, 2, 0, 0, 0, 0, 0, 0, 0, 0, 0, 0, 0, 0, 0, 0, 0, 0, 0, 0, 0, 0, 0, 0, 0, 0, 2, 0, 0, 0, 0, 0, 0, 0, 0, 0, 0, 1, 1, 0, 0, 0, 0, 0, 0, 0, 0, 0, 0, 1, 1, 0, 0, 0, 0, 0, 0, 0, 0, 1, 1, 0, 0, 0, 0, 0, 0, 0, 0, 1, 1, 0, 0, 0, 0, 0, 0, 0, 0, 1, 1, 0, 0, 0, 0, 0, 0, 0, 0, 1, 1, 0, 0, 0, 0, 0, 0, 0, 0, 1, 1, 0, 0, 0, 0, 0, 0, 0, 0, 1, 1, 0, 0, 0, 0, 0, 0, 0, 0, 1, 1, 0, 0, 0, 0, 0, 0, 0, 0, 0, 0, 1, 1, 0, 0, 0, 0, 0, 0, 0, 0, 1, 1, 0, 0, 0, 0, 0, 0, 0, 0, 0, 0, 1, 1, 0, 0, 0, 0, 0, 0, 0, 0, 1, 1, 0, 0, 0, 0, 0, 0, 0, 0, 1, 1, 0, 0, 0, 0, 0, 0, 0, 0, 0, 0, 1, 1, 0, 0, 0, 0, 0, 0, 0, 0, 1, 1, 0, 0, 0, 0, 0, 0, 0, 0, 0, 0, 2, 2, 2, 2, 2, 2, 2, 2, 2, 2, 1, 1, 0, 0, 0, 0, 0, 0, 0, 0, 1, 1, 0, 0, 0, 0, 0, 0, 0, 0, 1, 1, 0, 0, 0, 0, 0, 0, 0, 0, 0, 0, 1, 1, 0, 0, 0, 0, 0, 0, 0, 0, 1, 1, 0, 0, 0, 0, 0, 0, 0, 0, 1, 1, 0, 0, 0, 0, 0, 0, 0, 0, 0, 0, 1, 1, 0, 0, 0, 0, 0, 0, 0, 0, 1, 1, 0, 0, 0, 0, 0, 0, 0, 0, 1, 1, 0, 0, 0, 0, 0, 0, 0, 0, 1, 1, 0, 0, 0, 0, 0, 0, 0, 0, 0, 0, 0, 0, 1, 1, 0, 0, 0, 0, 0, 0, 0, 0, 1, 1, 0, 0, 0, 0, 0, 0, 0, 0, 1, 1, 0, 0, 0, 0, 0, 0, 0, 0, 1, 1, 0, 0, 0, 0, 0, 0, 0, 0, 1, 1, 0, 0, 0, 0, 0, 0, 0, 0, 1, 1, 0, 0, 0, 0, 0, 0, 0, 0, 1, 1, 0, 0, 0, 0, 0, 0, 0, 0, 1, 1, 0, 0, 0, 0, 0, 0, 0, 0, 1, 1, 0, 0, 0, 0, 0, 0, 0, 0, 1, 1, 0, 0, 0, 0, 0, 0, 0, 0, 1, 1, 0, 0, 0, 0, 0, 0, 0, 0, 1, 1, 0, 0, 0, 0, 0, 0, 0, 0, 1, 1, 0, 0, 0, 0, 0, 0, 0, 0, 1, 1, 0, 0, 0, 0, 0, 0, 0, 0, 1, 1, 0, 0, 0, 0, 0, 0, 0, 0, 0, 0, 1, 1, 0, 0, 0, 0, 0, 0, 0, 0, 1, 1, 0, 0, 0, 0, 0, 0, 0, 0, 0, 0, 1, 1, 0, 0, 0, 0, 0, 0, 0, 0, 1, 1, 0, 0, 0, 0, 0, 0, 0, 0, 1, 1, 0, 0, 0, 0, 0, 0, 0, 0, 0, 0, 1, 1, 0, 0, 0, 0, 0, 0, 0, 0, 1, 1, 0, 0, 0, 0, 0, 0, 0, 0, 0, 0, 1, 1, 0, 0, 0, 0, 0, 0, 0, 0, 1, 1, 0, 0, 0, 0, 0, 0, 0, 0, 0, 0, 0, 0, 3, 0, 0, 0, 0, 0, 0, 0, 0, 3, 0, 0, 0, 0, 0, 0, 0, 3, 0, 0, 0, 0, 0, 0, 0, 0, 0, 0, 0, 0, 0, 0, 0, 0, 0, 0, 0, 0, 0, 0, 0, 0, 0, 0, 0, 0, 0, 0, 0, 0, 0, 0, 0, 0, 0, 0, 0, 0, 0, 0, 0, 0, 0, 0, 0, 0, 0, 0, 0, 0, 0, 0, 0, 0, 0, 0, 0, 0, 0, 0, 0, 0, 0, 0, 0, 0, 0, 0, 0, 0, 0, 0, 0, 0, 0, 0, 0, 0, 0, 0, 0, 0, 0, 0, 0, 0, 0, 0, 0, 0, 0, 0, 0, 0, 0, 0, 0, 0, 0, 0, 0, 0, 0, 0, 0, 0, 0, 0, 0, 0, 0, 0, 0, 0, 0, 0, 0, 0, 0, 0, 0, 0, 0, 0, 0, 0, 0, 0, 0, 0, 0, 0, 0, 1, 1, 0, 0, 0, 0, 0, 0, 0, 0, 1, 1, 0, 0, 0, 0, 0, 0, 0, 0, 1, 1, 0, 0, 0, 0, 0, 0, 0, 0, 0, 0, 1, 1, 0, 0, 0, 0, 0, 0, 0, 0, 1, 1, 0, 0, 0, 0, 0, 0, 0, 0, 1, 1, 0, 0, 0, 0, 0, 0, 0, 0, 1, 1, 0, 0, 0, 0, 0, 0, 0, 0, 1, 1, 0, 0, 0, 0, 0, 0, 0, 0, 1, 1, 0, 0, 0, 0, 0, 0, 0, 0, 0, 0, 1, 1, 0, 0, 0, 0, 0, 0, 0, 0, 1, 1, 0, 0, 0, 0, 0, 0, 0, 0, 1, 1, 0, 0, 0, 0, 0, 0, 0, 0, 1, 1, 0, 0, 0, 0, 0, 0, 0, 0, 1, 1, 0, 0, 0, 0, 0, 0, 0, 0, 1, 1, 0, 0, 0, 0, 0, 0, 0, 0, 1, 1, 0, 0, 0, 0, 0, 0, 0, 0, 0, 0, 1, 1, 0, 0, 0, 0, 0, 0, 0, 0, 1, 1, 0, 0, 0, 0, 0, 0, 0, 0, 1, 1, 0, 0, 0, 0, 0, 0, 0, 0, 1, 1, 0, 0, 0, 0, 0, 0, 0, 0, 1, 1, 0, 0, 0, 0, 0, 0, 0, 0, 1, 1, 0, 0, 0, 0, 0, 0, 0, 0, 1, 1, 0, 0, 0, 0, 0, 0, 0, 0, 1, 1, 0, 0, 0, 0, 0, 0, 0, 0, 1, 1, 0, 0, 0, 0, 0, 0, 0, 0, 1, 1, 0, 0, 0, 0, 0, 0, 0, 0, 0, 0, 1, 1, 0, 0, 0, 0, 0, 0, 0, 0, 0, 0, 1, 1, 0, 0, 0, 0, 0, 0, 0, 0, 1, 1, 0, 0, 0, 0, 0, 0, 0, 0, 1, 1, 0, 0, 0, 0, 0, 0, 0, 0, 1, 1, 0, 0, 0, 0, 0, 0, 0, 0, 1, 1, 0, 0, 0, 0, 0, 0, 0, 0, 1, 1, 0, 0, 0, 0, 0, 0, 0, 0, 1, 1, 0, 0, 0, 0, 0, 0, 0, 0, 1, 1, 0, 0, 0, 0, 0, 0, 0, 0, 1, 1, 0, 0, 0, 0, 0, 0, 0, 0, 1, 1, 0, 0, 0, 0, 0, 0, 0, 0, 1, 1, 0, 0, 0, 0, 0, 0, 0, 0, 1, 1, 0, 0, 0, 0, 0, 0, 0, 0, 1, 1, 0, 0, 0, 0, 0, 0, 0, 0, 1, 1, 0, 0, 0, 0, 0, 0, 0, 0, 1, 1, 0, 0, 0, 0, 0, 0, 0, 0, 0, 0, 0, 0, 0, 0, 0, 0, 0, 0, 0, 0, 0, 0, 0, 0, 0, 0, 0, 0, 0, 0, 0, 0, 0, 0, 0, 0, 0, 0, 0, 0, 0, 0, 0, 0, 0, 0, 0, 0, 0, 0, 0, 0, 0, 0, 0, 0, 0, 0, 0, 0, 0, 0, 0, 0, 0, 0, 0, 0, 0, 0, 0, 0, 0, 0, 0, 1, 1, 1, 1, 1, 1, 1, 1, 1, 1, 1, 1, 1, 1, 1, 1, 1, 1, 1, 1, 1, 1, 1, 1, 1, 1, 1, 1, 1, 1, 1, 1, 1, 1, 1, 1, 1, 1, 0, 0, 0, 0, 0, 0, 0, 0, 0, 0, 1, 1, 2, 2, 2, 2, 2, 2, 2, 2, 2, 2, 2, 2, 0, 0, 0, 0, 0, 0, 0, 0, 1, 1, 2, 2, 2, 2, 2, 2, 2, 2, 2, 2, 2, 2, 0, 2, 2, 2, 2, 2, 2, 0, 2, 2, 0, 0, 0, 0, 0, 0, 0, 0, 1, 1, 0, 0, 0, 0, 0, 0, 0, 0, 0, 0, 1, 1, 0, 0, 0, 0, 0, 0, 0, 0, 0, 0, 1, 1, 0, 0, 0, 0, 0, 0, 0, 0, 1, 1, 0, 0, 0, 0, 0, 0, 0, 0, 1, 1, 0, 0, 0, 0, 0, 0, 0, 0, 1, 1, 0, 0, 0, 0, 0, 0, 0, 0, 0, 0, 0, 0, 1, 1, 0, 0, 0, 0, 0, 0, 0, 0, 1, 1, 0, 0, 0, 0, 0, 0, 0, 0, 1, 1])
me_keyboard.materials.append(mat_material_001)
me_keyboard.materials.append(mat_keys)
me_keyboard.materials.append(mat_material_002)
me_keyboard.materials.append(mat_material_003)
me_keyboard.use_remesh_preserve_volume = False
me_keyboard.use_remesh_preserve_attributes = False
me_keyboard.use_mirror_vertex_groups = False
me_keyboard.update()

# ---- objects
ob_keyboard = bpy.data.objects.new('keyboard', me_keyboard)
ob_lamp = bpy.data.objects.new('Lamp', light_lamp)
ob_camera = bpy.data.objects.new('Camera', cam_camera)

# ---- transforms, parenting, visibility, modifiers, constraints
ob_keyboard.location = (0.0, 0.0, 0.0)
ob_keyboard.rotation_euler = (1.573, -0.0, 0.0)
ob_keyboard.scale = (0.006632, 0.006632, 0.006632)
ob_keyboard.lineart.crease_threshold = 0.0
ob_lamp.location = (4.076, 1.005, 5.904)
ob_lamp.rotation_euler = (0.6503, 0.05522, 1.866)
ob_lamp.lock_rotations_4d = False
ob_lamp.empty_display_type = 'ARROWS'
ob_lamp.color = (0.0, 0.0, 0.0, 0.0)
ob_lamp.lineart.crease_threshold = 0.0
ob_camera.location = (7.481, -6.508, 5.344)
ob_camera.rotation_euler = (1.109, 0.0, 0.8149)
ob_camera.lock_rotations_4d = False
ob_camera.empty_display_type = 'ARROWS'
ob_camera.color = (0.0, 0.0, 0.0, 0.0)
ob_camera.display_type = 'WIRE'
ob_camera.lineart.crease_threshold = 0.0

# ---- collection membership
col_collection_1.objects.link(ob_keyboard)
col_collection_1.objects.link(ob_lamp)
col_collection_1.objects.link(ob_camera)

# ---- scene / render settings (as saved in the file)
scene.camera = ob_camera
scene.frame_start = 1; scene.frame_end = 250; scene.frame_set(1)
scene.render.engine = 'BLENDER_EEVEE_NEXT'
scene.render.resolution_percentage = 50
scene.render.dither_intensity = 0.0
scene.cycles.use_denoising = False
scene.cycles.samples = 128
scene.cycles.sampling_pattern = 'TABULATED_SOBOL'
scene.cycles.use_adaptive_sampling = False
scene.cycles.use_light_tree = False
scene.cycles.blur_glossy = 0.0
scene.cycles.sample_clamp_indirect = 0.0
scene.view_settings.view_transform = 'Standard'
bpy.context.view_layer.update()
